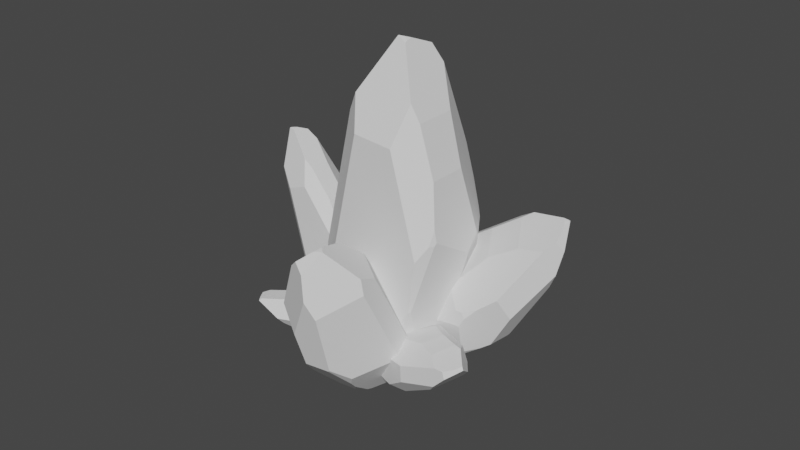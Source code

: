 # Source: Crystals.blend  (saved by Blender 2.91.10; exported with 4.5.12 LTS)
import bpy
from mathutils import Matrix  # noqa: F401  (used for matrix-valued properties, if any)

bpy.ops.wm.read_factory_settings(use_empty=True)
scene = bpy.context.scene
scene.name = 'Scene'

# ---- collections
col_collection = bpy.data.collections.new('Collection'); scene.collection.children.link(col_collection)

# ---- world
world_world = bpy.data.worlds.new('World'); scene.world = world_world
world_world.use_nodes = True; world_world.node_tree.nodes.clear()
_N = world_world.node_tree.nodes; _L = world_world.node_tree.links
n0 = _N.new('ShaderNodeOutputWorld'); n0.name = 'World Output'; n0.location = (300, 300)
n1 = _N.new('ShaderNodeBackground'); n1.name = 'Background'; n1.location = (10, 300)
n1.inputs[0].default_value = (0.05088, 0.05088, 0.05088, 1.0)
_L.new(n1.outputs[0], n0.inputs[0])
n0.is_active_output = True
world_world.color = (0.05088, 0.05088, 0.05088)
world_world.use_sun_shadow = False
world_world.sun_shadow_jitter_overblur = 0.0

# ---- meshes
me_sphere = bpy.data.meshes.new('Sphere')
me_sphere.from_pydata([(-0.7611, 0.6262, 1.771), (0.6362, -0.6362, 0.8089), (0.6652, -0.6354, 0.892), (-2.421e-07, -0.6331, 0.03343), (-0.2585, -0.6242, 0.09864), (-0.603, -0.603, 0.6475), (-0.3182, -0.6215, 0.147), (0.1722, 5.879e-08, 3.989), (0.1764, -0.07307, 3.98), (0.05586, -0.0944, 4.016), (0.1004, -0.1004, 4.003), (0.1832, -0.116, 3.966), (0.4324, 0.4324, 0.0003256), (-2.356e-07, -0.6127, 0.002169), (0.8482, -0.4959, 1.771), (0.7433, -0.6238, 1.58), (0.5799, -0.34, 3.168), (0.4701, -0.3659, 3.389), (0.3507, -0.586, 2.88), (0.7888, -0.3485, 2.521), (0.8751, -0.426, 1.965), (0.7005, 0.7005, 1.664), (0.6389, 0.7527, 1.771), (0.9115, 0.3775, 1.616), (0.3414, 0.3861, 3.648), (0.5799, 0.2146, 3.168), (0.7888, 0.1669, 2.521), (0.9227, 0.3398, 1.659), (-0.7541, 0.6368, 1.771), (-0.757, 0.6295, 1.79), (-0.2805, 0.4647, 3.429), (-0.4826, 0.4383, 3.076), (-0.7504, -0.5079, 0.892), (-0.8819, -0.3477, 1.205), (-0.6571, -0.5984, 0.7963), (-0.3304, -0.3863, 3.342), (-0.1957, -0.5691, 2.919), (-0.4826, -0.3161, 3.076), (0.6693, 0.6693, 1.154), (-0.128, 0.6817, 0.147), (-0.1633, 0.8914, 0.892), (0.4508, 0.4508, 0.04025), (0.3879, 0.4623, 0.0005153), (0.9085, 0.3763, 1.579), (0.6046, -0.03269, -0.0004084), (0.4868, 0.3507, 9.353e-05), (0.4759, 0.4506, 0.07269), (0.6811, 0.6333, 1.033), (0.6833, -0.6084, 0.892), (0.8994, -0.4136, 1.809), (0.9504, 0.1226, 1.48), (0.8871, -0.4378, 1.771), (0.6373, -0.08146, 0.06464), (0.9445, 0.1335, 1.437), (-0.741, 0.6523, 1.745), (-0.164, 0.8913, 0.892), (-0.8197, -0.4042, 0.892), (-0.8592, 0.4092, 1.311), (-0.8819, -0.3473, 1.205), (-0.6091, 0.2523, 0.07361), (-0.6076, 0.03409, 0.004759), (-0.6108, -0.01843, 0.004772), (-0.8713, -0.3663, 1.149), (-0.8814, -0.3485, 1.202), (-0.6205, 0.3197, 0.147), (-0.7946, 0.461, 1.018), (-0.73, 0.442, 0.7042), (-0.1334, 0.6806, 0.147), (-0.5894, 0.2442, 0.04095), (-0.5744, 0.2008, 0.004617), (0.04667, 0.5821, 0.00197), (-0.1247, 0.6793, 0.1424), (-0.5533, 0.4202, 0.147), (-0.2713, 0.6677, 0.1971), (-0.5223, 0.4815, 0.176), (-0.5157, -0.5157, 0.2233), (-0.3793, -0.5806, 0.147), (-0.24, -0.5795, 0.02443), (-0.2237, -0.5689, 0.003122), (-0.5998, -0.07351, 0.004726), (-0.6315, -0.1325, 0.07142), (-0.6665, -0.2767, 0.1973), (0.5301, -0.5301, 0.2931), (0.2532, -0.6388, 0.1195), (0.3032, -0.6393, 0.1696), (0.1962, -0.5732, 0.001332), (0.5783, -0.1653, -0.0002963), (0.6126, -0.1947, 0.0614), (0.6046, -0.3887, 0.235), (0.5316, 0.8243, 1.771), (0.4052, 0.7778, 2.556), (0.5141, 0.8011, 2.113), (-0.1539, 0.8326, 2.403), (-0.09716, 0.9222, 1.096), (0.4665, 0.8453, 1.55), (-0.3735, 0.9026, 1.669), (-0.2917, 0.913, 1.436), (-0.04047, 0.3143, 3.848), (0.1562, 5.332e-08, 3.996), (0.1132, -0.04691, 4.011), (0.1739, 0.03023, 3.985), (0.05831, -0.0817, 4.021), (0.07456, -0.07456, 4.019), (0.2275, 0.3038, 3.877)], [], [(42, 41, 12), (19, 16, 17, 18, 15, 14, 20), (73, 67, 71, 70, 69, 68, 72, 74), (77, 4, 6, 76), (85, 83, 3, 13), (88, 48, 2, 1, 82), (82, 1, 84), (100, 98, 7), (99, 98, 100, 103, 97, 101, 102), (90, 24, 25, 26, 27, 23, 21, 22, 91), (25, 16, 19, 26), (49, 20, 14, 51), (48, 51, 14, 15, 2), (49, 50, 27, 26, 19, 20), (89, 91, 22), (94, 89, 22, 21, 38), (0, 29, 28), (10, 9, 35, 36, 18, 17, 11), (101, 97, 30, 31, 37, 35, 9), (58, 63, 33), (71, 67, 39), (12, 41, 46, 45), (38, 21, 23, 43, 47), (47, 43, 53, 52, 44, 45, 46), (43, 23, 27, 50, 53), (67, 73, 55, 40, 39), (65, 57, 0, 28, 54), (33, 63, 62, 32, 34, 36, 35, 37), (68, 59, 64, 72), (33, 37, 31, 29, 0, 57, 58), (79, 80, 61), (32, 62, 56), (75, 5, 34, 32, 56, 81), (64, 66, 74, 72), (94, 38, 47, 46, 41, 42, 70, 71, 39, 40, 93), (77, 76, 75, 81, 80, 79, 78), (60, 59, 68, 69), (63, 58, 57, 65, 66, 64, 59, 60, 61, 80, 81, 56, 62), (82, 84, 83, 85, 86, 87, 88), (13, 3, 4, 77, 78), (6, 5, 75, 76), (53, 50, 49, 51, 48, 88, 87, 52), (44, 52, 87, 86), (60, 69, 70, 42, 12, 45, 44, 86, 85, 13, 78, 79, 61), (18, 36, 34, 5, 6, 4, 3, 83, 84, 1, 2, 15), (73, 74, 66, 65, 54, 95, 96, 55), (55, 96, 93, 40), (29, 31, 30, 92, 95, 54, 28), (95, 92, 90, 91, 89, 94, 93, 96), (10, 102, 101, 9), (8, 11, 17, 16, 25, 24, 103, 100, 7), (8, 99, 102, 10, 11), (7, 98, 99, 8), (24, 90, 92, 30, 97, 103)])
_uv = me_sphere.uv_layers.new(name='UVMap')
_uv.uv.foreach_set('vector', [0.693, 0.0002297, 0.7273, 0.01011, 0.7173, 0.0001826, 0.9118, 0.627, 0.7978, 0.7878, 0.7378, 0.8428, 0.6727, 0.7163, 0.8869, 0.393, 0.9442, 0.4405, 0.9589, 0.4888, 0.3332, 0.04912, 0.4085, 0.03665, 0.4132, 0.03551, 0.5068, 0.0005915, 0.1678, 0.00125, 0.1596, 0.01028, 0.1793, 0.03665, 0.1963, 0.04388, 0.3503, 0.006178, 0.3402, 0.02463, 0.3076, 0.03665, 0.2743, 0.03665, 0.5884, 0.0004329, 0.6195, 0.02982, 0.4813, 0.008414, 0.4813, 0.000641, 0.8112, 0.05853, 0.8542, 0.2219, 0.8444, 0.2219, 0.8285, 0.2013, 0.7706, 0.073, 0.7706, 0.073, 0.8285, 0.2013, 0.6468, 0.04229, 0.5762, 0.9912, 0.5666, 0.9939, 0.5753, 0.9921, 0.5431, 0.9977, 0.5666, 0.9939, 0.5762, 0.9912, 0.6055, 0.9643, 0.4592, 0.9571, 0.5131, 1.0, 0.522, 0.9996, 0.7025, 0.6358, 0.6676, 0.9073, 0.7978, 0.7878, 0.9118, 0.627, 0.9849, 0.4126, 0.9787, 0.402, 0.8636, 0.4139, 0.83, 0.4405, 0.7619, 0.5256, 0.7978, 0.7878, 0.7978, 0.7878, 0.9118, 0.627, 0.9118, 0.627, 0.9722, 0.4499, 0.9589, 0.4888, 0.9442, 0.4405, 0.9654, 0.4405, 0.8542, 0.2219, 0.9654, 0.4405, 0.9442, 0.4405, 0.8869, 0.393, 0.8444, 0.2219, 0.9722, 0.4499, 1.0, 0.3681, 0.9849, 0.4126, 0.9118, 0.627, 0.9118, 0.627, 0.9589, 0.4888, 0.7715, 0.4405, 0.7619, 0.5256, 0.83, 0.4405, 0.7359, 0.3857, 0.7715, 0.4405, 0.83, 0.4405, 0.8636, 0.4139, 0.8466, 0.287, 0.06592, 0.4405, 0.06819, 0.4454, 0.06977, 0.4405, 0.5361, 0.9955, 0.5118, 0.9989, 0.301, 0.8311, 0.3745, 0.726, 0.6727, 0.7163, 0.7378, 0.8428, 0.5813, 0.9865, 0.5131, 1.0, 0.4592, 0.9571, 0.3282, 0.8528, 0.2179, 0.765, 0.2179, 0.765, 0.301, 0.8311, 0.5118, 0.9989, 0.0, 0.2998, 0.0002651, 0.2991, 3.08e-05, 0.2998, 0.4132, 0.03551, 0.4085, 0.03665, 0.4115, 0.03665, 0.7173, 0.0001826, 0.7273, 0.01011, 0.741, 0.01818, 0.747, 0.0001249, 0.8466, 0.287, 0.8636, 0.4139, 0.9787, 0.402, 0.9771, 0.3927, 0.853, 0.2571, 0.853, 0.2571, 0.9771, 0.3927, 0.9968, 0.3574, 0.8291, 0.01618, 0.8112, 0.0, 0.747, 0.0001249, 0.741, 0.01818, 0.9771, 0.3927, 0.9787, 0.402, 0.9849, 0.4126, 1.0, 0.3681, 0.9968, 0.3574, 0.4085, 0.03665, 0.3332, 0.04912, 0.3918, 0.2219, 0.3922, 0.2219, 0.4115, 0.03665, 0.04764, 0.2532, 0.01238, 0.3262, 0.06592, 0.4405, 0.06977, 0.4405, 0.07689, 0.434, 3.08e-05, 0.2998, 0.0002651, 0.2991, 0.005811, 0.2858, 0.07176, 0.2219, 0.1227, 0.1981, 0.3745, 0.726, 0.301, 0.8311, 0.2179, 0.765, 0.1596, 0.01028, 0.1489, 0.01841, 0.1427, 0.03665, 0.1793, 0.03665, 3.08e-05, 0.2998, 0.2179, 0.765, 0.2179, 0.765, 0.06819, 0.4454, 0.06592, 0.4405, 0.01238, 0.3262, 0.0, 0.2998, 0.154, 0.001277, 0.1367, 0.01786, 0.148, 0.001288, 0.07176, 0.2219, 0.005811, 0.2858, 0.03396, 0.2219, 0.1999, 0.05564, 0.1522, 0.1611, 0.1227, 0.1981, 0.07176, 0.2219, 0.03396, 0.2219, 0.1176, 0.04916, 0.1427, 0.03665, 0.0829, 0.1752, 0.1963, 0.04388, 0.1793, 0.03665, 0.7359, 0.3857, 0.8466, 0.287, 0.853, 0.2571, 0.741, 0.01818, 0.7273, 0.01011, 0.693, 0.0002297, 0.5068, 0.0005915, 0.4132, 0.03551, 0.4115, 0.03665, 0.3922, 0.2219, 0.4283, 0.2726, 0.3503, 0.006178, 0.2743, 0.03665, 0.1999, 0.05564, 0.1176, 0.04916, 0.1367, 0.01786, 0.154, 0.001277, 0.3592, 0.0008781, 0.1497, 0.001285, 0.1489, 0.01841, 0.1596, 0.01028, 0.1678, 0.00125, 0.0002651, 0.2991, 0.0, 0.2998, 0.01238, 0.3262, 0.04764, 0.2532, 0.0829, 0.1752, 0.1427, 0.03665, 0.1489, 0.01841, 0.1497, 0.001285, 0.148, 0.001288, 0.1367, 0.01786, 0.1176, 0.04916, 0.03396, 0.2219, 0.005811, 0.2858, 0.7706, 0.073, 0.6468, 0.04229, 0.6195, 0.02982, 0.5884, 0.0004329, 0.7969, 2.795e-05, 0.8156, 0.01537, 0.8112, 0.05853, 0.4813, 0.000641, 0.4813, 0.008414, 0.3402, 0.02463, 0.3503, 0.006178, 0.3592, 0.0008781, 0.3076, 0.03665, 0.1522, 0.1611, 0.1999, 0.05564, 0.2743, 0.03665, 0.9968, 0.3574, 1.0, 0.3681, 0.9722, 0.4499, 0.9654, 0.4405, 0.8542, 0.2219, 0.8112, 0.05853, 0.8156, 0.01537, 0.8291, 0.01618, 0.8112, 0.0, 0.8291, 0.01618, 0.8156, 0.01537, 0.7969, 2.795e-05, 0.1497, 0.001285, 0.1678, 0.00125, 0.5068, 0.0005915, 0.693, 0.0002297, 0.7173, 0.0001826, 0.747, 0.0001249, 0.8112, 0.0, 0.7969, 2.795e-05, 0.5884, 0.0004329, 0.4813, 0.000641, 0.3592, 0.0008781, 0.154, 0.001277, 0.148, 0.001288, 0.6727, 0.7163, 0.3745, 0.726, 0.1227, 0.1981, 0.1522, 0.1611, 0.3076, 0.03665, 0.3402, 0.02463, 0.4813, 0.008414, 0.6195, 0.02982, 0.6468, 0.04229, 0.8285, 0.2013, 0.8444, 0.2219, 0.8869, 0.393, 0.3332, 0.04912, 0.1963, 0.04388, 0.0829, 0.1752, 0.04764, 0.2532, 0.07689, 0.434, 0.2775, 0.4152, 0.3221, 0.3573, 0.3918, 0.2219, 0.3918, 0.2219, 0.3221, 0.3573, 0.4283, 0.2726, 0.3922, 0.2219, 0.06819, 0.4454, 0.2179, 0.765, 0.3282, 0.8528, 0.3973, 0.5978, 0.2775, 0.4152, 0.07689, 0.434, 0.06977, 0.4405, 0.2775, 0.4152, 0.3973, 0.5978, 0.7025, 0.6358, 0.7619, 0.5256, 0.7715, 0.4405, 0.7359, 0.3857, 0.4283, 0.2726, 0.3221, 0.3573, 0.5361, 0.9955, 0.522, 0.9996, 0.5131, 1.0, 0.5118, 0.9989, 0.5776, 0.9899, 0.5813, 0.9865, 0.7378, 0.8428, 0.7978, 0.7878, 0.7978, 0.7878, 0.6676, 0.9073, 0.6055, 0.9643, 0.5762, 0.9912, 0.5753, 0.9921, 0.5776, 0.9899, 0.5431, 0.9977, 0.522, 0.9996, 0.5361, 0.9955, 0.5813, 0.9865, 0.5753, 0.9921, 0.5666, 0.9939, 0.5431, 0.9977, 0.5776, 0.9899, 0.6676, 0.9073, 0.7025, 0.6358, 0.3973, 0.5978, 0.3282, 0.8528, 0.4592, 0.9571, 0.6055, 0.9643])
me_sphere.use_remesh_fix_poles = True
me_sphere.use_remesh_preserve_attributes = False
me_sphere.use_mirror_vertex_groups = False
me_sphere.update()
me_sphere_001 = bpy.data.meshes.new('Sphere.001')
me_sphere_001.from_pydata([(-0.7611, 0.6262, 1.771), (0.6362, -0.6362, 0.8089), (0.6652, -0.6354, 0.892), (-2.421e-07, -0.6331, 0.03343), (-0.2585, -0.6242, 0.09864), (-0.603, -0.603, 0.6475), (-0.3182, -0.6215, 0.147), (0.1722, 5.879e-08, 3.989), (0.1764, -0.07307, 3.98), (0.05586, -0.0944, 4.016), (0.1004, -0.1004, 4.003), (0.1832, -0.116, 3.966), (0.4324, 0.4324, 0.0003256), (-2.356e-07, -0.6127, 0.002169), (0.8482, -0.4959, 1.771), (0.7433, -0.6238, 1.58), (0.5799, -0.34, 3.168), (0.4701, -0.3659, 3.389), (0.3507, -0.586, 2.88), (0.7888, -0.3485, 2.521), (0.8751, -0.426, 1.965), (0.7005, 0.7005, 1.664), (0.6389, 0.7527, 1.771), (0.9115, 0.3775, 1.616), (0.3414, 0.3861, 3.648), (0.5799, 0.2146, 3.168), (0.7888, 0.1669, 2.521), (0.9227, 0.3398, 1.659), (-0.7541, 0.6368, 1.771), (-0.757, 0.6295, 1.79), (-0.2805, 0.4647, 3.429), (-0.4826, 0.4383, 3.076), (-0.7504, -0.5079, 0.892), (-0.8819, -0.3477, 1.205), (-0.6571, -0.5984, 0.7963), (-0.3304, -0.3863, 3.342), (-0.1957, -0.5691, 2.919), (-0.4826, -0.3161, 3.076), (0.6693, 0.6693, 1.154), (-0.128, 0.6817, 0.147), (-0.1633, 0.8914, 0.892), (0.4508, 0.4508, 0.04025), (0.3879, 0.4623, 0.0005153), (0.9085, 0.3763, 1.579), (0.6046, -0.03269, -0.0004084), (0.4868, 0.3507, 9.353e-05), (0.4759, 0.4506, 0.07269), (0.6811, 0.6333, 1.033), (0.6833, -0.6084, 0.892), (0.8994, -0.4136, 1.809), (0.9504, 0.1226, 1.48), (0.8871, -0.4378, 1.771), (0.6373, -0.08146, 0.06464), (0.9445, 0.1335, 1.437), (-0.741, 0.6523, 1.745), (-0.164, 0.8913, 0.892), (-0.8197, -0.4042, 0.892), (-0.8592, 0.4092, 1.311), (-0.8819, -0.3473, 1.205), (-0.6091, 0.2523, 0.07361), (-0.6076, 0.03409, 0.004759), (-0.6108, -0.01843, 0.004772), (-0.8713, -0.3663, 1.149), (-0.8814, -0.3485, 1.202), (-0.6205, 0.3197, 0.147), (-0.7946, 0.461, 1.018), (-0.73, 0.442, 0.7042), (-0.1334, 0.6806, 0.147), (-0.5894, 0.2442, 0.04095), (-0.5744, 0.2008, 0.004617), (0.04667, 0.5821, 0.00197), (-0.1247, 0.6793, 0.1424), (-0.5533, 0.4202, 0.147), (-0.2713, 0.6677, 0.1971), (-0.5223, 0.4815, 0.176), (-0.5157, -0.5157, 0.2233), (-0.3793, -0.5806, 0.147), (-0.24, -0.5795, 0.02443), (-0.2237, -0.5689, 0.003122), (-0.5998, -0.07351, 0.004726), (-0.6315, -0.1325, 0.07142), (-0.6665, -0.2767, 0.1973), (0.5301, -0.5301, 0.2931), (0.2532, -0.6388, 0.1195), (0.3032, -0.6393, 0.1696), (0.1962, -0.5732, 0.001332), (0.5783, -0.1653, -0.0002963), (0.6126, -0.1947, 0.0614), (0.6046, -0.3887, 0.235), (0.5316, 0.8243, 1.771), (0.4052, 0.7778, 2.556), (0.5141, 0.8011, 2.113), (-0.1539, 0.8326, 2.403), (-0.09716, 0.9222, 1.096), (0.4665, 0.8453, 1.55), (-0.3735, 0.9026, 1.669), (-0.2917, 0.913, 1.436), (-0.04047, 0.3143, 3.848), (0.1562, 5.332e-08, 3.996), (0.1132, -0.04691, 4.011), (0.1739, 0.03023, 3.985), (0.05831, -0.0817, 4.021), (0.07456, -0.07456, 4.019), (0.2275, 0.3038, 3.877)], [], [(42, 41, 12), (19, 16, 17, 18, 15, 14, 20), (73, 67, 71, 70, 69, 68, 72, 74), (77, 4, 6, 76), (85, 83, 3, 13), (88, 48, 2, 1, 82), (82, 1, 84), (100, 98, 7), (99, 98, 100, 103, 97, 101, 102), (90, 24, 25, 26, 27, 23, 21, 22, 91), (25, 16, 19, 26), (49, 20, 14, 51), (48, 51, 14, 15, 2), (49, 50, 27, 26, 19, 20), (89, 91, 22), (94, 89, 22, 21, 38), (0, 29, 28), (10, 9, 35, 36, 18, 17, 11), (101, 97, 30, 31, 37, 35, 9), (58, 63, 33), (71, 67, 39), (12, 41, 46, 45), (38, 21, 23, 43, 47), (47, 43, 53, 52, 44, 45, 46), (43, 23, 27, 50, 53), (67, 73, 55, 40, 39), (65, 57, 0, 28, 54), (33, 63, 62, 32, 34, 36, 35, 37), (68, 59, 64, 72), (33, 37, 31, 29, 0, 57, 58), (79, 80, 61), (32, 62, 56), (75, 5, 34, 32, 56, 81), (64, 66, 74, 72), (94, 38, 47, 46, 41, 42, 70, 71, 39, 40, 93), (77, 76, 75, 81, 80, 79, 78), (60, 59, 68, 69), (63, 58, 57, 65, 66, 64, 59, 60, 61, 80, 81, 56, 62), (82, 84, 83, 85, 86, 87, 88), (13, 3, 4, 77, 78), (6, 5, 75, 76), (53, 50, 49, 51, 48, 88, 87, 52), (44, 52, 87, 86), (60, 69, 70, 42, 12, 45, 44, 86, 85, 13, 78, 79, 61), (18, 36, 34, 5, 6, 4, 3, 83, 84, 1, 2, 15), (73, 74, 66, 65, 54, 95, 96, 55), (55, 96, 93, 40), (29, 31, 30, 92, 95, 54, 28), (95, 92, 90, 91, 89, 94, 93, 96), (10, 102, 101, 9), (8, 11, 17, 16, 25, 24, 103, 100, 7), (8, 99, 102, 10, 11), (7, 98, 99, 8), (24, 90, 92, 30, 97, 103)])
_uv = me_sphere_001.uv_layers.new(name='UVMap')
_uv.uv.foreach_set('vector', [0.693, 0.0002297, 0.7273, 0.01011, 0.7173, 0.0001826, 0.9118, 0.627, 0.7978, 0.7878, 0.7378, 0.8428, 0.6727, 0.7163, 0.8869, 0.393, 0.9442, 0.4405, 0.9589, 0.4888, 0.3332, 0.04912, 0.4085, 0.03665, 0.4132, 0.03551, 0.5068, 0.0005915, 0.1678, 0.00125, 0.1596, 0.01028, 0.1793, 0.03665, 0.1963, 0.04388, 0.3503, 0.006178, 0.3402, 0.02463, 0.3076, 0.03665, 0.2743, 0.03665, 0.5884, 0.0004329, 0.6195, 0.02982, 0.4813, 0.008414, 0.4813, 0.000641, 0.8112, 0.05853, 0.8542, 0.2219, 0.8444, 0.2219, 0.8285, 0.2013, 0.7706, 0.073, 0.7706, 0.073, 0.8285, 0.2013, 0.6468, 0.04229, 0.5762, 0.9912, 0.5666, 0.9939, 0.5753, 0.9921, 0.5431, 0.9977, 0.5666, 0.9939, 0.5762, 0.9912, 0.6055, 0.9643, 0.4592, 0.9571, 0.5131, 1.0, 0.522, 0.9996, 0.7025, 0.6358, 0.6676, 0.9073, 0.7978, 0.7878, 0.9118, 0.627, 0.9849, 0.4126, 0.9787, 0.402, 0.8636, 0.4139, 0.83, 0.4405, 0.7619, 0.5256, 0.7978, 0.7878, 0.7978, 0.7878, 0.9118, 0.627, 0.9118, 0.627, 0.9722, 0.4499, 0.9589, 0.4888, 0.9442, 0.4405, 0.9654, 0.4405, 0.8542, 0.2219, 0.9654, 0.4405, 0.9442, 0.4405, 0.8869, 0.393, 0.8444, 0.2219, 0.9722, 0.4499, 1.0, 0.3681, 0.9849, 0.4126, 0.9118, 0.627, 0.9118, 0.627, 0.9589, 0.4888, 0.7715, 0.4405, 0.7619, 0.5256, 0.83, 0.4405, 0.7359, 0.3857, 0.7715, 0.4405, 0.83, 0.4405, 0.8636, 0.4139, 0.8466, 0.287, 0.06592, 0.4405, 0.06819, 0.4454, 0.06977, 0.4405, 0.5361, 0.9955, 0.5118, 0.9989, 0.301, 0.8311, 0.3745, 0.726, 0.6727, 0.7163, 0.7378, 0.8428, 0.5813, 0.9865, 0.5131, 1.0, 0.4592, 0.9571, 0.3282, 0.8528, 0.2179, 0.765, 0.2179, 0.765, 0.301, 0.8311, 0.5118, 0.9989, 0.0, 0.2998, 0.0002651, 0.2991, 3.08e-05, 0.2998, 0.4132, 0.03551, 0.4085, 0.03665, 0.4115, 0.03665, 0.7173, 0.0001826, 0.7273, 0.01011, 0.741, 0.01818, 0.747, 0.0001249, 0.8466, 0.287, 0.8636, 0.4139, 0.9787, 0.402, 0.9771, 0.3927, 0.853, 0.2571, 0.853, 0.2571, 0.9771, 0.3927, 0.9968, 0.3574, 0.8291, 0.01618, 0.8112, 0.0, 0.747, 0.0001249, 0.741, 0.01818, 0.9771, 0.3927, 0.9787, 0.402, 0.9849, 0.4126, 1.0, 0.3681, 0.9968, 0.3574, 0.4085, 0.03665, 0.3332, 0.04912, 0.3918, 0.2219, 0.3922, 0.2219, 0.4115, 0.03665, 0.04764, 0.2532, 0.01238, 0.3262, 0.06592, 0.4405, 0.06977, 0.4405, 0.07689, 0.434, 3.08e-05, 0.2998, 0.0002651, 0.2991, 0.005811, 0.2858, 0.07176, 0.2219, 0.1227, 0.1981, 0.3745, 0.726, 0.301, 0.8311, 0.2179, 0.765, 0.1596, 0.01028, 0.1489, 0.01841, 0.1427, 0.03665, 0.1793, 0.03665, 3.08e-05, 0.2998, 0.2179, 0.765, 0.2179, 0.765, 0.06819, 0.4454, 0.06592, 0.4405, 0.01238, 0.3262, 0.0, 0.2998, 0.154, 0.001277, 0.1367, 0.01786, 0.148, 0.001288, 0.07176, 0.2219, 0.005811, 0.2858, 0.03396, 0.2219, 0.1999, 0.05564, 0.1522, 0.1611, 0.1227, 0.1981, 0.07176, 0.2219, 0.03396, 0.2219, 0.1176, 0.04916, 0.1427, 0.03665, 0.0829, 0.1752, 0.1963, 0.04388, 0.1793, 0.03665, 0.7359, 0.3857, 0.8466, 0.287, 0.853, 0.2571, 0.741, 0.01818, 0.7273, 0.01011, 0.693, 0.0002297, 0.5068, 0.0005915, 0.4132, 0.03551, 0.4115, 0.03665, 0.3922, 0.2219, 0.4283, 0.2726, 0.3503, 0.006178, 0.2743, 0.03665, 0.1999, 0.05564, 0.1176, 0.04916, 0.1367, 0.01786, 0.154, 0.001277, 0.3592, 0.0008781, 0.1497, 0.001285, 0.1489, 0.01841, 0.1596, 0.01028, 0.1678, 0.00125, 0.0002651, 0.2991, 0.0, 0.2998, 0.01238, 0.3262, 0.04764, 0.2532, 0.0829, 0.1752, 0.1427, 0.03665, 0.1489, 0.01841, 0.1497, 0.001285, 0.148, 0.001288, 0.1367, 0.01786, 0.1176, 0.04916, 0.03396, 0.2219, 0.005811, 0.2858, 0.7706, 0.073, 0.6468, 0.04229, 0.6195, 0.02982, 0.5884, 0.0004329, 0.7969, 2.795e-05, 0.8156, 0.01537, 0.8112, 0.05853, 0.4813, 0.000641, 0.4813, 0.008414, 0.3402, 0.02463, 0.3503, 0.006178, 0.3592, 0.0008781, 0.3076, 0.03665, 0.1522, 0.1611, 0.1999, 0.05564, 0.2743, 0.03665, 0.9968, 0.3574, 1.0, 0.3681, 0.9722, 0.4499, 0.9654, 0.4405, 0.8542, 0.2219, 0.8112, 0.05853, 0.8156, 0.01537, 0.8291, 0.01618, 0.8112, 0.0, 0.8291, 0.01618, 0.8156, 0.01537, 0.7969, 2.795e-05, 0.1497, 0.001285, 0.1678, 0.00125, 0.5068, 0.0005915, 0.693, 0.0002297, 0.7173, 0.0001826, 0.747, 0.0001249, 0.8112, 0.0, 0.7969, 2.795e-05, 0.5884, 0.0004329, 0.4813, 0.000641, 0.3592, 0.0008781, 0.154, 0.001277, 0.148, 0.001288, 0.6727, 0.7163, 0.3745, 0.726, 0.1227, 0.1981, 0.1522, 0.1611, 0.3076, 0.03665, 0.3402, 0.02463, 0.4813, 0.008414, 0.6195, 0.02982, 0.6468, 0.04229, 0.8285, 0.2013, 0.8444, 0.2219, 0.8869, 0.393, 0.3332, 0.04912, 0.1963, 0.04388, 0.0829, 0.1752, 0.04764, 0.2532, 0.07689, 0.434, 0.2775, 0.4152, 0.3221, 0.3573, 0.3918, 0.2219, 0.3918, 0.2219, 0.3221, 0.3573, 0.4283, 0.2726, 0.3922, 0.2219, 0.06819, 0.4454, 0.2179, 0.765, 0.3282, 0.8528, 0.3973, 0.5978, 0.2775, 0.4152, 0.07689, 0.434, 0.06977, 0.4405, 0.2775, 0.4152, 0.3973, 0.5978, 0.7025, 0.6358, 0.7619, 0.5256, 0.7715, 0.4405, 0.7359, 0.3857, 0.4283, 0.2726, 0.3221, 0.3573, 0.5361, 0.9955, 0.522, 0.9996, 0.5131, 1.0, 0.5118, 0.9989, 0.5776, 0.9899, 0.5813, 0.9865, 0.7378, 0.8428, 0.7978, 0.7878, 0.7978, 0.7878, 0.6676, 0.9073, 0.6055, 0.9643, 0.5762, 0.9912, 0.5753, 0.9921, 0.5776, 0.9899, 0.5431, 0.9977, 0.522, 0.9996, 0.5361, 0.9955, 0.5813, 0.9865, 0.5753, 0.9921, 0.5666, 0.9939, 0.5431, 0.9977, 0.5776, 0.9899, 0.6676, 0.9073, 0.7025, 0.6358, 0.3973, 0.5978, 0.3282, 0.8528, 0.4592, 0.9571, 0.6055, 0.9643])
me_sphere_001.use_remesh_fix_poles = True
me_sphere_001.use_remesh_preserve_attributes = False
me_sphere_001.use_mirror_vertex_groups = False
me_sphere_001.update()
me_sphere_002 = bpy.data.meshes.new('Sphere.002')
me_sphere_002.from_pydata([(-0.7611, 0.6262, 1.771), (0.6362, -0.6362, 0.8089), (0.6652, -0.6354, 0.892), (-2.421e-07, -0.6331, 0.03343), (-0.2585, -0.6242, 0.09864), (-0.603, -0.603, 0.6475), (-0.3182, -0.6215, 0.147), (0.1722, 5.879e-08, 3.989), (0.1764, -0.07307, 3.98), (0.05586, -0.0944, 4.016), (0.1004, -0.1004, 4.003), (0.1832, -0.116, 3.966), (0.4324, 0.4324, 0.0003256), (-2.356e-07, -0.6127, 0.002169), (0.8482, -0.4959, 1.771), (0.7433, -0.6238, 1.58), (0.5799, -0.34, 3.168), (0.4701, -0.3659, 3.389), (0.3507, -0.586, 2.88), (0.7888, -0.3485, 2.521), (0.8751, -0.426, 1.965), (0.7005, 0.7005, 1.664), (0.6389, 0.7527, 1.771), (0.9115, 0.3775, 1.616), (0.3414, 0.3861, 3.648), (0.5799, 0.2146, 3.168), (0.7888, 0.1669, 2.521), (0.9227, 0.3398, 1.659), (-0.7541, 0.6368, 1.771), (-0.757, 0.6295, 1.79), (-0.2805, 0.4647, 3.429), (-0.4826, 0.4383, 3.076), (-0.7504, -0.5079, 0.892), (-0.8819, -0.3477, 1.205), (-0.6571, -0.5984, 0.7963), (-0.3304, -0.3863, 3.342), (-0.1957, -0.5691, 2.919), (-0.4826, -0.3161, 3.076), (0.6693, 0.6693, 1.154), (-0.128, 0.6817, 0.147), (-0.1633, 0.8914, 0.892), (0.4508, 0.4508, 0.04025), (0.3879, 0.4623, 0.0005153), (0.9085, 0.3763, 1.579), (0.6046, -0.03269, -0.0004084), (0.4868, 0.3507, 9.353e-05), (0.4759, 0.4506, 0.07269), (0.6811, 0.6333, 1.033), (0.6833, -0.6084, 0.892), (0.8994, -0.4136, 1.809), (0.9504, 0.1226, 1.48), (0.8871, -0.4378, 1.771), (0.6373, -0.08146, 0.06464), (0.9445, 0.1335, 1.437), (-0.741, 0.6523, 1.745), (-0.164, 0.8913, 0.892), (-0.8197, -0.4042, 0.892), (-0.8592, 0.4092, 1.311), (-0.8819, -0.3473, 1.205), (-0.6091, 0.2523, 0.07361), (-0.6076, 0.03409, 0.004759), (-0.6108, -0.01843, 0.004772), (-0.8713, -0.3663, 1.149), (-0.8814, -0.3485, 1.202), (-0.6205, 0.3197, 0.147), (-0.7946, 0.461, 1.018), (-0.73, 0.442, 0.7042), (-0.1334, 0.6806, 0.147), (-0.5894, 0.2442, 0.04095), (-0.5744, 0.2008, 0.004617), (0.04667, 0.5821, 0.00197), (-0.1247, 0.6793, 0.1424), (-0.5533, 0.4202, 0.147), (-0.2713, 0.6677, 0.1971), (-0.5223, 0.4815, 0.176), (-0.5157, -0.5157, 0.2233), (-0.3793, -0.5806, 0.147), (-0.24, -0.5795, 0.02443), (-0.2237, -0.5689, 0.003122), (-0.5998, -0.07351, 0.004726), (-0.6315, -0.1325, 0.07142), (-0.6665, -0.2767, 0.1973), (0.5301, -0.5301, 0.2931), (0.2532, -0.6388, 0.1195), (0.3032, -0.6393, 0.1696), (0.1962, -0.5732, 0.001332), (0.5783, -0.1653, -0.0002963), (0.6126, -0.1947, 0.0614), (0.6046, -0.3887, 0.235), (0.5316, 0.8243, 1.771), (0.4052, 0.7778, 2.556), (0.5141, 0.8011, 2.113), (-0.1539, 0.8326, 2.403), (-0.09716, 0.9222, 1.096), (0.4665, 0.8453, 1.55), (-0.3735, 0.9026, 1.669), (-0.2917, 0.913, 1.436), (-0.04047, 0.3143, 3.848), (0.1562, 5.332e-08, 3.996), (0.1132, -0.04691, 4.011), (0.1739, 0.03023, 3.985), (0.05831, -0.0817, 4.021), (0.07456, -0.07456, 4.019), (0.2275, 0.3038, 3.877)], [], [(42, 41, 12), (19, 16, 17, 18, 15, 14, 20), (73, 67, 71, 70, 69, 68, 72, 74), (77, 4, 6, 76), (85, 83, 3, 13), (88, 48, 2, 1, 82), (82, 1, 84), (100, 98, 7), (99, 98, 100, 103, 97, 101, 102), (90, 24, 25, 26, 27, 23, 21, 22, 91), (25, 16, 19, 26), (49, 20, 14, 51), (48, 51, 14, 15, 2), (49, 50, 27, 26, 19, 20), (89, 91, 22), (94, 89, 22, 21, 38), (0, 29, 28), (10, 9, 35, 36, 18, 17, 11), (101, 97, 30, 31, 37, 35, 9), (58, 63, 33), (71, 67, 39), (12, 41, 46, 45), (38, 21, 23, 43, 47), (47, 43, 53, 52, 44, 45, 46), (43, 23, 27, 50, 53), (67, 73, 55, 40, 39), (65, 57, 0, 28, 54), (33, 63, 62, 32, 34, 36, 35, 37), (68, 59, 64, 72), (33, 37, 31, 29, 0, 57, 58), (79, 80, 61), (32, 62, 56), (75, 5, 34, 32, 56, 81), (64, 66, 74, 72), (94, 38, 47, 46, 41, 42, 70, 71, 39, 40, 93), (77, 76, 75, 81, 80, 79, 78), (60, 59, 68, 69), (63, 58, 57, 65, 66, 64, 59, 60, 61, 80, 81, 56, 62), (82, 84, 83, 85, 86, 87, 88), (13, 3, 4, 77, 78), (6, 5, 75, 76), (53, 50, 49, 51, 48, 88, 87, 52), (44, 52, 87, 86), (60, 69, 70, 42, 12, 45, 44, 86, 85, 13, 78, 79, 61), (18, 36, 34, 5, 6, 4, 3, 83, 84, 1, 2, 15), (73, 74, 66, 65, 54, 95, 96, 55), (55, 96, 93, 40), (29, 31, 30, 92, 95, 54, 28), (95, 92, 90, 91, 89, 94, 93, 96), (10, 102, 101, 9), (8, 11, 17, 16, 25, 24, 103, 100, 7), (8, 99, 102, 10, 11), (7, 98, 99, 8), (24, 90, 92, 30, 97, 103)])
_uv = me_sphere_002.uv_layers.new(name='UVMap')
_uv.uv.foreach_set('vector', [0.693, 0.0002297, 0.7273, 0.01011, 0.7173, 0.0001826, 0.9118, 0.627, 0.7978, 0.7878, 0.7378, 0.8428, 0.6727, 0.7163, 0.8869, 0.393, 0.9442, 0.4405, 0.9589, 0.4888, 0.3332, 0.04912, 0.4085, 0.03665, 0.4132, 0.03551, 0.5068, 0.0005915, 0.1678, 0.00125, 0.1596, 0.01028, 0.1793, 0.03665, 0.1963, 0.04388, 0.3503, 0.006178, 0.3402, 0.02463, 0.3076, 0.03665, 0.2743, 0.03665, 0.5884, 0.0004329, 0.6195, 0.02982, 0.4813, 0.008414, 0.4813, 0.000641, 0.8112, 0.05853, 0.8542, 0.2219, 0.8444, 0.2219, 0.8285, 0.2013, 0.7706, 0.073, 0.7706, 0.073, 0.8285, 0.2013, 0.6468, 0.04229, 0.5762, 0.9912, 0.5666, 0.9939, 0.5753, 0.9921, 0.5431, 0.9977, 0.5666, 0.9939, 0.5762, 0.9912, 0.6055, 0.9643, 0.4592, 0.9571, 0.5131, 1.0, 0.522, 0.9996, 0.7025, 0.6358, 0.6676, 0.9073, 0.7978, 0.7878, 0.9118, 0.627, 0.9849, 0.4126, 0.9787, 0.402, 0.8636, 0.4139, 0.83, 0.4405, 0.7619, 0.5256, 0.7978, 0.7878, 0.7978, 0.7878, 0.9118, 0.627, 0.9118, 0.627, 0.9722, 0.4499, 0.9589, 0.4888, 0.9442, 0.4405, 0.9654, 0.4405, 0.8542, 0.2219, 0.9654, 0.4405, 0.9442, 0.4405, 0.8869, 0.393, 0.8444, 0.2219, 0.9722, 0.4499, 1.0, 0.3681, 0.9849, 0.4126, 0.9118, 0.627, 0.9118, 0.627, 0.9589, 0.4888, 0.7715, 0.4405, 0.7619, 0.5256, 0.83, 0.4405, 0.7359, 0.3857, 0.7715, 0.4405, 0.83, 0.4405, 0.8636, 0.4139, 0.8466, 0.287, 0.06592, 0.4405, 0.06819, 0.4454, 0.06977, 0.4405, 0.5361, 0.9955, 0.5118, 0.9989, 0.301, 0.8311, 0.3745, 0.726, 0.6727, 0.7163, 0.7378, 0.8428, 0.5813, 0.9865, 0.5131, 1.0, 0.4592, 0.9571, 0.3282, 0.8528, 0.2179, 0.765, 0.2179, 0.765, 0.301, 0.8311, 0.5118, 0.9989, 0.0, 0.2998, 0.0002651, 0.2991, 3.08e-05, 0.2998, 0.4132, 0.03551, 0.4085, 0.03665, 0.4115, 0.03665, 0.7173, 0.0001826, 0.7273, 0.01011, 0.741, 0.01818, 0.747, 0.0001249, 0.8466, 0.287, 0.8636, 0.4139, 0.9787, 0.402, 0.9771, 0.3927, 0.853, 0.2571, 0.853, 0.2571, 0.9771, 0.3927, 0.9968, 0.3574, 0.8291, 0.01618, 0.8112, 0.0, 0.747, 0.0001249, 0.741, 0.01818, 0.9771, 0.3927, 0.9787, 0.402, 0.9849, 0.4126, 1.0, 0.3681, 0.9968, 0.3574, 0.4085, 0.03665, 0.3332, 0.04912, 0.3918, 0.2219, 0.3922, 0.2219, 0.4115, 0.03665, 0.04764, 0.2532, 0.01238, 0.3262, 0.06592, 0.4405, 0.06977, 0.4405, 0.07689, 0.434, 3.08e-05, 0.2998, 0.0002651, 0.2991, 0.005811, 0.2858, 0.07176, 0.2219, 0.1227, 0.1981, 0.3745, 0.726, 0.301, 0.8311, 0.2179, 0.765, 0.1596, 0.01028, 0.1489, 0.01841, 0.1427, 0.03665, 0.1793, 0.03665, 3.08e-05, 0.2998, 0.2179, 0.765, 0.2179, 0.765, 0.06819, 0.4454, 0.06592, 0.4405, 0.01238, 0.3262, 0.0, 0.2998, 0.154, 0.001277, 0.1367, 0.01786, 0.148, 0.001288, 0.07176, 0.2219, 0.005811, 0.2858, 0.03396, 0.2219, 0.1999, 0.05564, 0.1522, 0.1611, 0.1227, 0.1981, 0.07176, 0.2219, 0.03396, 0.2219, 0.1176, 0.04916, 0.1427, 0.03665, 0.0829, 0.1752, 0.1963, 0.04388, 0.1793, 0.03665, 0.7359, 0.3857, 0.8466, 0.287, 0.853, 0.2571, 0.741, 0.01818, 0.7273, 0.01011, 0.693, 0.0002297, 0.5068, 0.0005915, 0.4132, 0.03551, 0.4115, 0.03665, 0.3922, 0.2219, 0.4283, 0.2726, 0.3503, 0.006178, 0.2743, 0.03665, 0.1999, 0.05564, 0.1176, 0.04916, 0.1367, 0.01786, 0.154, 0.001277, 0.3592, 0.0008781, 0.1497, 0.001285, 0.1489, 0.01841, 0.1596, 0.01028, 0.1678, 0.00125, 0.0002651, 0.2991, 0.0, 0.2998, 0.01238, 0.3262, 0.04764, 0.2532, 0.0829, 0.1752, 0.1427, 0.03665, 0.1489, 0.01841, 0.1497, 0.001285, 0.148, 0.001288, 0.1367, 0.01786, 0.1176, 0.04916, 0.03396, 0.2219, 0.005811, 0.2858, 0.7706, 0.073, 0.6468, 0.04229, 0.6195, 0.02982, 0.5884, 0.0004329, 0.7969, 2.795e-05, 0.8156, 0.01537, 0.8112, 0.05853, 0.4813, 0.000641, 0.4813, 0.008414, 0.3402, 0.02463, 0.3503, 0.006178, 0.3592, 0.0008781, 0.3076, 0.03665, 0.1522, 0.1611, 0.1999, 0.05564, 0.2743, 0.03665, 0.9968, 0.3574, 1.0, 0.3681, 0.9722, 0.4499, 0.9654, 0.4405, 0.8542, 0.2219, 0.8112, 0.05853, 0.8156, 0.01537, 0.8291, 0.01618, 0.8112, 0.0, 0.8291, 0.01618, 0.8156, 0.01537, 0.7969, 2.795e-05, 0.1497, 0.001285, 0.1678, 0.00125, 0.5068, 0.0005915, 0.693, 0.0002297, 0.7173, 0.0001826, 0.747, 0.0001249, 0.8112, 0.0, 0.7969, 2.795e-05, 0.5884, 0.0004329, 0.4813, 0.000641, 0.3592, 0.0008781, 0.154, 0.001277, 0.148, 0.001288, 0.6727, 0.7163, 0.3745, 0.726, 0.1227, 0.1981, 0.1522, 0.1611, 0.3076, 0.03665, 0.3402, 0.02463, 0.4813, 0.008414, 0.6195, 0.02982, 0.6468, 0.04229, 0.8285, 0.2013, 0.8444, 0.2219, 0.8869, 0.393, 0.3332, 0.04912, 0.1963, 0.04388, 0.0829, 0.1752, 0.04764, 0.2532, 0.07689, 0.434, 0.2775, 0.4152, 0.3221, 0.3573, 0.3918, 0.2219, 0.3918, 0.2219, 0.3221, 0.3573, 0.4283, 0.2726, 0.3922, 0.2219, 0.06819, 0.4454, 0.2179, 0.765, 0.3282, 0.8528, 0.3973, 0.5978, 0.2775, 0.4152, 0.07689, 0.434, 0.06977, 0.4405, 0.2775, 0.4152, 0.3973, 0.5978, 0.7025, 0.6358, 0.7619, 0.5256, 0.7715, 0.4405, 0.7359, 0.3857, 0.4283, 0.2726, 0.3221, 0.3573, 0.5361, 0.9955, 0.522, 0.9996, 0.5131, 1.0, 0.5118, 0.9989, 0.5776, 0.9899, 0.5813, 0.9865, 0.7378, 0.8428, 0.7978, 0.7878, 0.7978, 0.7878, 0.6676, 0.9073, 0.6055, 0.9643, 0.5762, 0.9912, 0.5753, 0.9921, 0.5776, 0.9899, 0.5431, 0.9977, 0.522, 0.9996, 0.5361, 0.9955, 0.5813, 0.9865, 0.5753, 0.9921, 0.5666, 0.9939, 0.5431, 0.9977, 0.5776, 0.9899, 0.6676, 0.9073, 0.7025, 0.6358, 0.3973, 0.5978, 0.3282, 0.8528, 0.4592, 0.9571, 0.6055, 0.9643])
me_sphere_002.use_remesh_fix_poles = True
me_sphere_002.use_remesh_preserve_attributes = False
me_sphere_002.use_mirror_vertex_groups = False
me_sphere_002.update()
me_sphere_003 = bpy.data.meshes.new('Sphere.003')
me_sphere_003.from_pydata([(-0.7611, 0.6262, 1.771), (0.6362, -0.6362, 0.8089), (0.6652, -0.6354, 0.892), (-2.421e-07, -0.6331, 0.03343), (-0.2585, -0.6242, 0.09864), (-0.603, -0.603, 0.6475), (-0.3182, -0.6215, 0.147), (0.1722, 5.879e-08, 3.989), (0.1764, -0.07307, 3.98), (0.05586, -0.0944, 4.016), (0.1004, -0.1004, 4.003), (0.1832, -0.116, 3.966), (0.4324, 0.4324, 0.0003256), (-2.356e-07, -0.6127, 0.002169), (0.8482, -0.4959, 1.771), (0.7433, -0.6238, 1.58), (0.5799, -0.34, 3.168), (0.4701, -0.3659, 3.389), (0.3507, -0.586, 2.88), (0.7888, -0.3485, 2.521), (0.8751, -0.426, 1.965), (0.7005, 0.7005, 1.664), (0.6389, 0.7527, 1.771), (0.9115, 0.3775, 1.616), (0.3414, 0.3861, 3.648), (0.5799, 0.2146, 3.168), (0.7888, 0.1669, 2.521), (0.9227, 0.3398, 1.659), (-0.7541, 0.6368, 1.771), (-0.757, 0.6295, 1.79), (-0.2805, 0.4647, 3.429), (-0.4826, 0.4383, 3.076), (-0.7504, -0.5079, 0.892), (-0.8819, -0.3477, 1.205), (-0.6571, -0.5984, 0.7963), (-0.3304, -0.3863, 3.342), (-0.1957, -0.5691, 2.919), (-0.4826, -0.3161, 3.076), (0.6693, 0.6693, 1.154), (-0.128, 0.6817, 0.147), (-0.1633, 0.8914, 0.892), (0.4508, 0.4508, 0.04025), (0.3879, 0.4623, 0.0005153), (0.9085, 0.3763, 1.579), (0.6046, -0.03269, -0.0004084), (0.4868, 0.3507, 9.353e-05), (0.4759, 0.4506, 0.07269), (0.6811, 0.6333, 1.033), (0.6833, -0.6084, 0.892), (0.8994, -0.4136, 1.809), (0.9504, 0.1226, 1.48), (0.8871, -0.4378, 1.771), (0.6373, -0.08146, 0.06464), (0.9445, 0.1335, 1.437), (-0.741, 0.6523, 1.745), (-0.164, 0.8913, 0.892), (-0.8197, -0.4042, 0.892), (-0.8592, 0.4092, 1.311), (-0.8819, -0.3473, 1.205), (-0.6091, 0.2523, 0.07361), (-0.6076, 0.03409, 0.004759), (-0.6108, -0.01843, 0.004772), (-0.8713, -0.3663, 1.149), (-0.8814, -0.3485, 1.202), (-0.6205, 0.3197, 0.147), (-0.7946, 0.461, 1.018), (-0.73, 0.442, 0.7042), (-0.1334, 0.6806, 0.147), (-0.5894, 0.2442, 0.04095), (-0.5744, 0.2008, 0.004617), (0.04667, 0.5821, 0.00197), (-0.1247, 0.6793, 0.1424), (-0.5533, 0.4202, 0.147), (-0.2713, 0.6677, 0.1971), (-0.5223, 0.4815, 0.176), (-0.5157, -0.5157, 0.2233), (-0.3793, -0.5806, 0.147), (-0.24, -0.5795, 0.02443), (-0.2237, -0.5689, 0.003122), (-0.5998, -0.07351, 0.004726), (-0.6315, -0.1325, 0.07142), (-0.6665, -0.2767, 0.1973), (0.5301, -0.5301, 0.2931), (0.2532, -0.6388, 0.1195), (0.3032, -0.6393, 0.1696), (0.1962, -0.5732, 0.001332), (0.5783, -0.1653, -0.0002963), (0.6126, -0.1947, 0.0614), (0.6046, -0.3887, 0.235), (0.5316, 0.8243, 1.771), (0.4052, 0.7778, 2.556), (0.5141, 0.8011, 2.113), (-0.1539, 0.8326, 2.403), (-0.09716, 0.9222, 1.096), (0.4665, 0.8453, 1.55), (-0.3735, 0.9026, 1.669), (-0.2917, 0.913, 1.436), (-0.04047, 0.3143, 3.848), (0.1562, 5.332e-08, 3.996), (0.1132, -0.04691, 4.011), (0.1739, 0.03023, 3.985), (0.05831, -0.0817, 4.021), (0.07456, -0.07456, 4.019), (0.2275, 0.3038, 3.877)], [], [(42, 41, 12), (19, 16, 17, 18, 15, 14, 20), (73, 67, 71, 70, 69, 68, 72, 74), (77, 4, 6, 76), (85, 83, 3, 13), (88, 48, 2, 1, 82), (82, 1, 84), (100, 98, 7), (99, 98, 100, 103, 97, 101, 102), (90, 24, 25, 26, 27, 23, 21, 22, 91), (25, 16, 19, 26), (49, 20, 14, 51), (48, 51, 14, 15, 2), (49, 50, 27, 26, 19, 20), (89, 91, 22), (94, 89, 22, 21, 38), (0, 29, 28), (10, 9, 35, 36, 18, 17, 11), (101, 97, 30, 31, 37, 35, 9), (58, 63, 33), (71, 67, 39), (12, 41, 46, 45), (38, 21, 23, 43, 47), (47, 43, 53, 52, 44, 45, 46), (43, 23, 27, 50, 53), (67, 73, 55, 40, 39), (65, 57, 0, 28, 54), (33, 63, 62, 32, 34, 36, 35, 37), (68, 59, 64, 72), (33, 37, 31, 29, 0, 57, 58), (79, 80, 61), (32, 62, 56), (75, 5, 34, 32, 56, 81), (64, 66, 74, 72), (94, 38, 47, 46, 41, 42, 70, 71, 39, 40, 93), (77, 76, 75, 81, 80, 79, 78), (60, 59, 68, 69), (63, 58, 57, 65, 66, 64, 59, 60, 61, 80, 81, 56, 62), (82, 84, 83, 85, 86, 87, 88), (13, 3, 4, 77, 78), (6, 5, 75, 76), (53, 50, 49, 51, 48, 88, 87, 52), (44, 52, 87, 86), (60, 69, 70, 42, 12, 45, 44, 86, 85, 13, 78, 79, 61), (18, 36, 34, 5, 6, 4, 3, 83, 84, 1, 2, 15), (73, 74, 66, 65, 54, 95, 96, 55), (55, 96, 93, 40), (29, 31, 30, 92, 95, 54, 28), (95, 92, 90, 91, 89, 94, 93, 96), (10, 102, 101, 9), (8, 11, 17, 16, 25, 24, 103, 100, 7), (8, 99, 102, 10, 11), (7, 98, 99, 8), (24, 90, 92, 30, 97, 103)])
_uv = me_sphere_003.uv_layers.new(name='UVMap')
_uv.uv.foreach_set('vector', [0.693, 0.0002297, 0.7273, 0.01011, 0.7173, 0.0001826, 0.9118, 0.627, 0.7978, 0.7878, 0.7378, 0.8428, 0.6727, 0.7163, 0.8869, 0.393, 0.9442, 0.4405, 0.9589, 0.4888, 0.3332, 0.04912, 0.4085, 0.03665, 0.4132, 0.03551, 0.5068, 0.0005915, 0.1678, 0.00125, 0.1596, 0.01028, 0.1793, 0.03665, 0.1963, 0.04388, 0.3503, 0.006178, 0.3402, 0.02463, 0.3076, 0.03665, 0.2743, 0.03665, 0.5884, 0.0004329, 0.6195, 0.02982, 0.4813, 0.008414, 0.4813, 0.000641, 0.8112, 0.05853, 0.8542, 0.2219, 0.8444, 0.2219, 0.8285, 0.2013, 0.7706, 0.073, 0.7706, 0.073, 0.8285, 0.2013, 0.6468, 0.04229, 0.5762, 0.9912, 0.5666, 0.9939, 0.5753, 0.9921, 0.5431, 0.9977, 0.5666, 0.9939, 0.5762, 0.9912, 0.6055, 0.9643, 0.4592, 0.9571, 0.5131, 1.0, 0.522, 0.9996, 0.7025, 0.6358, 0.6676, 0.9073, 0.7978, 0.7878, 0.9118, 0.627, 0.9849, 0.4126, 0.9787, 0.402, 0.8636, 0.4139, 0.83, 0.4405, 0.7619, 0.5256, 0.7978, 0.7878, 0.7978, 0.7878, 0.9118, 0.627, 0.9118, 0.627, 0.9722, 0.4499, 0.9589, 0.4888, 0.9442, 0.4405, 0.9654, 0.4405, 0.8542, 0.2219, 0.9654, 0.4405, 0.9442, 0.4405, 0.8869, 0.393, 0.8444, 0.2219, 0.9722, 0.4499, 1.0, 0.3681, 0.9849, 0.4126, 0.9118, 0.627, 0.9118, 0.627, 0.9589, 0.4888, 0.7715, 0.4405, 0.7619, 0.5256, 0.83, 0.4405, 0.7359, 0.3857, 0.7715, 0.4405, 0.83, 0.4405, 0.8636, 0.4139, 0.8466, 0.287, 0.06592, 0.4405, 0.06819, 0.4454, 0.06977, 0.4405, 0.5361, 0.9955, 0.5118, 0.9989, 0.301, 0.8311, 0.3745, 0.726, 0.6727, 0.7163, 0.7378, 0.8428, 0.5813, 0.9865, 0.5131, 1.0, 0.4592, 0.9571, 0.3282, 0.8528, 0.2179, 0.765, 0.2179, 0.765, 0.301, 0.8311, 0.5118, 0.9989, 0.0, 0.2998, 0.0002651, 0.2991, 3.08e-05, 0.2998, 0.4132, 0.03551, 0.4085, 0.03665, 0.4115, 0.03665, 0.7173, 0.0001826, 0.7273, 0.01011, 0.741, 0.01818, 0.747, 0.0001249, 0.8466, 0.287, 0.8636, 0.4139, 0.9787, 0.402, 0.9771, 0.3927, 0.853, 0.2571, 0.853, 0.2571, 0.9771, 0.3927, 0.9968, 0.3574, 0.8291, 0.01618, 0.8112, 0.0, 0.747, 0.0001249, 0.741, 0.01818, 0.9771, 0.3927, 0.9787, 0.402, 0.9849, 0.4126, 1.0, 0.3681, 0.9968, 0.3574, 0.4085, 0.03665, 0.3332, 0.04912, 0.3918, 0.2219, 0.3922, 0.2219, 0.4115, 0.03665, 0.04764, 0.2532, 0.01238, 0.3262, 0.06592, 0.4405, 0.06977, 0.4405, 0.07689, 0.434, 3.08e-05, 0.2998, 0.0002651, 0.2991, 0.005811, 0.2858, 0.07176, 0.2219, 0.1227, 0.1981, 0.3745, 0.726, 0.301, 0.8311, 0.2179, 0.765, 0.1596, 0.01028, 0.1489, 0.01841, 0.1427, 0.03665, 0.1793, 0.03665, 3.08e-05, 0.2998, 0.2179, 0.765, 0.2179, 0.765, 0.06819, 0.4454, 0.06592, 0.4405, 0.01238, 0.3262, 0.0, 0.2998, 0.154, 0.001277, 0.1367, 0.01786, 0.148, 0.001288, 0.07176, 0.2219, 0.005811, 0.2858, 0.03396, 0.2219, 0.1999, 0.05564, 0.1522, 0.1611, 0.1227, 0.1981, 0.07176, 0.2219, 0.03396, 0.2219, 0.1176, 0.04916, 0.1427, 0.03665, 0.0829, 0.1752, 0.1963, 0.04388, 0.1793, 0.03665, 0.7359, 0.3857, 0.8466, 0.287, 0.853, 0.2571, 0.741, 0.01818, 0.7273, 0.01011, 0.693, 0.0002297, 0.5068, 0.0005915, 0.4132, 0.03551, 0.4115, 0.03665, 0.3922, 0.2219, 0.4283, 0.2726, 0.3503, 0.006178, 0.2743, 0.03665, 0.1999, 0.05564, 0.1176, 0.04916, 0.1367, 0.01786, 0.154, 0.001277, 0.3592, 0.0008781, 0.1497, 0.001285, 0.1489, 0.01841, 0.1596, 0.01028, 0.1678, 0.00125, 0.0002651, 0.2991, 0.0, 0.2998, 0.01238, 0.3262, 0.04764, 0.2532, 0.0829, 0.1752, 0.1427, 0.03665, 0.1489, 0.01841, 0.1497, 0.001285, 0.148, 0.001288, 0.1367, 0.01786, 0.1176, 0.04916, 0.03396, 0.2219, 0.005811, 0.2858, 0.7706, 0.073, 0.6468, 0.04229, 0.6195, 0.02982, 0.5884, 0.0004329, 0.7969, 2.795e-05, 0.8156, 0.01537, 0.8112, 0.05853, 0.4813, 0.000641, 0.4813, 0.008414, 0.3402, 0.02463, 0.3503, 0.006178, 0.3592, 0.0008781, 0.3076, 0.03665, 0.1522, 0.1611, 0.1999, 0.05564, 0.2743, 0.03665, 0.9968, 0.3574, 1.0, 0.3681, 0.9722, 0.4499, 0.9654, 0.4405, 0.8542, 0.2219, 0.8112, 0.05853, 0.8156, 0.01537, 0.8291, 0.01618, 0.8112, 0.0, 0.8291, 0.01618, 0.8156, 0.01537, 0.7969, 2.795e-05, 0.1497, 0.001285, 0.1678, 0.00125, 0.5068, 0.0005915, 0.693, 0.0002297, 0.7173, 0.0001826, 0.747, 0.0001249, 0.8112, 0.0, 0.7969, 2.795e-05, 0.5884, 0.0004329, 0.4813, 0.000641, 0.3592, 0.0008781, 0.154, 0.001277, 0.148, 0.001288, 0.6727, 0.7163, 0.3745, 0.726, 0.1227, 0.1981, 0.1522, 0.1611, 0.3076, 0.03665, 0.3402, 0.02463, 0.4813, 0.008414, 0.6195, 0.02982, 0.6468, 0.04229, 0.8285, 0.2013, 0.8444, 0.2219, 0.8869, 0.393, 0.3332, 0.04912, 0.1963, 0.04388, 0.0829, 0.1752, 0.04764, 0.2532, 0.07689, 0.434, 0.2775, 0.4152, 0.3221, 0.3573, 0.3918, 0.2219, 0.3918, 0.2219, 0.3221, 0.3573, 0.4283, 0.2726, 0.3922, 0.2219, 0.06819, 0.4454, 0.2179, 0.765, 0.3282, 0.8528, 0.3973, 0.5978, 0.2775, 0.4152, 0.07689, 0.434, 0.06977, 0.4405, 0.2775, 0.4152, 0.3973, 0.5978, 0.7025, 0.6358, 0.7619, 0.5256, 0.7715, 0.4405, 0.7359, 0.3857, 0.4283, 0.2726, 0.3221, 0.3573, 0.5361, 0.9955, 0.522, 0.9996, 0.5131, 1.0, 0.5118, 0.9989, 0.5776, 0.9899, 0.5813, 0.9865, 0.7378, 0.8428, 0.7978, 0.7878, 0.7978, 0.7878, 0.6676, 0.9073, 0.6055, 0.9643, 0.5762, 0.9912, 0.5753, 0.9921, 0.5776, 0.9899, 0.5431, 0.9977, 0.522, 0.9996, 0.5361, 0.9955, 0.5813, 0.9865, 0.5753, 0.9921, 0.5666, 0.9939, 0.5431, 0.9977, 0.5776, 0.9899, 0.6676, 0.9073, 0.7025, 0.6358, 0.3973, 0.5978, 0.3282, 0.8528, 0.4592, 0.9571, 0.6055, 0.9643])
me_sphere_003.use_remesh_fix_poles = True
me_sphere_003.use_remesh_preserve_attributes = False
me_sphere_003.use_mirror_vertex_groups = False
me_sphere_003.update()
me_sphere_004 = bpy.data.meshes.new('Sphere.004')
me_sphere_004.from_pydata([(-0.7611, 0.6262, 1.771), (0.6362, -0.6362, 0.8089), (0.6652, -0.6354, 0.892), (-2.421e-07, -0.6331, 0.03343), (-0.2585, -0.6242, 0.09864), (-0.603, -0.603, 0.6475), (-0.3182, -0.6215, 0.147), (0.1722, 5.879e-08, 3.989), (0.1764, -0.07307, 3.98), (0.05586, -0.0944, 4.016), (0.1004, -0.1004, 4.003), (0.1832, -0.116, 3.966), (0.4324, 0.4324, 0.0003256), (-2.356e-07, -0.6127, 0.002169), (0.8482, -0.4959, 1.771), (0.7433, -0.6238, 1.58), (0.5799, -0.34, 3.168), (0.4701, -0.3659, 3.389), (0.3507, -0.586, 2.88), (0.7888, -0.3485, 2.521), (0.8751, -0.426, 1.965), (0.7005, 0.7005, 1.664), (0.6389, 0.7527, 1.771), (0.9115, 0.3775, 1.616), (0.3414, 0.3861, 3.648), (0.5799, 0.2146, 3.168), (0.7888, 0.1669, 2.521), (0.9227, 0.3398, 1.659), (-0.7541, 0.6368, 1.771), (-0.757, 0.6295, 1.79), (-0.2805, 0.4647, 3.429), (-0.4826, 0.4383, 3.076), (-0.7504, -0.5079, 0.892), (-0.8819, -0.3477, 1.205), (-0.6571, -0.5984, 0.7963), (-0.3304, -0.3863, 3.342), (-0.1957, -0.5691, 2.919), (-0.4826, -0.3161, 3.076), (0.6693, 0.6693, 1.154), (-0.128, 0.6817, 0.147), (-0.1633, 0.8914, 0.892), (0.4508, 0.4508, 0.04025), (0.3879, 0.4623, 0.0005153), (0.9085, 0.3763, 1.579), (0.6046, -0.03269, -0.0004084), (0.4868, 0.3507, 9.353e-05), (0.4759, 0.4506, 0.07269), (0.6811, 0.6333, 1.033), (0.6833, -0.6084, 0.892), (0.8994, -0.4136, 1.809), (0.9504, 0.1226, 1.48), (0.8871, -0.4378, 1.771), (0.6373, -0.08146, 0.06464), (0.9445, 0.1335, 1.437), (-0.741, 0.6523, 1.745), (-0.164, 0.8913, 0.892), (-0.8197, -0.4042, 0.892), (-0.8592, 0.4092, 1.311), (-0.8819, -0.3473, 1.205), (-0.6091, 0.2523, 0.07361), (-0.6076, 0.03409, 0.004759), (-0.6108, -0.01843, 0.004772), (-0.8713, -0.3663, 1.149), (-0.8814, -0.3485, 1.202), (-0.6205, 0.3197, 0.147), (-0.7946, 0.461, 1.018), (-0.73, 0.442, 0.7042), (-0.1334, 0.6806, 0.147), (-0.5894, 0.2442, 0.04095), (-0.5744, 0.2008, 0.004617), (0.04667, 0.5821, 0.00197), (-0.1247, 0.6793, 0.1424), (-0.5533, 0.4202, 0.147), (-0.2713, 0.6677, 0.1971), (-0.5223, 0.4815, 0.176), (-0.5157, -0.5157, 0.2233), (-0.3793, -0.5806, 0.147), (-0.24, -0.5795, 0.02443), (-0.2237, -0.5689, 0.003122), (-0.5998, -0.07351, 0.004726), (-0.6315, -0.1325, 0.07142), (-0.6665, -0.2767, 0.1973), (0.5301, -0.5301, 0.2931), (0.2532, -0.6388, 0.1195), (0.3032, -0.6393, 0.1696), (0.1962, -0.5732, 0.001332), (0.5783, -0.1653, -0.0002963), (0.6126, -0.1947, 0.0614), (0.6046, -0.3887, 0.235), (0.5316, 0.8243, 1.771), (0.4052, 0.7778, 2.556), (0.5141, 0.8011, 2.113), (-0.1539, 0.8326, 2.403), (-0.09716, 0.9222, 1.096), (0.4665, 0.8453, 1.55), (-0.3735, 0.9026, 1.669), (-0.2917, 0.913, 1.436), (-0.04047, 0.3143, 3.848), (0.1562, 5.332e-08, 3.996), (0.1132, -0.04691, 4.011), (0.1739, 0.03023, 3.985), (0.05831, -0.0817, 4.021), (0.07456, -0.07456, 4.019), (0.2275, 0.3038, 3.877)], [], [(42, 41, 12), (19, 16, 17, 18, 15, 14, 20), (73, 67, 71, 70, 69, 68, 72, 74), (77, 4, 6, 76), (85, 83, 3, 13), (88, 48, 2, 1, 82), (82, 1, 84), (100, 98, 7), (99, 98, 100, 103, 97, 101, 102), (90, 24, 25, 26, 27, 23, 21, 22, 91), (25, 16, 19, 26), (49, 20, 14, 51), (48, 51, 14, 15, 2), (49, 50, 27, 26, 19, 20), (89, 91, 22), (94, 89, 22, 21, 38), (0, 29, 28), (10, 9, 35, 36, 18, 17, 11), (101, 97, 30, 31, 37, 35, 9), (58, 63, 33), (71, 67, 39), (12, 41, 46, 45), (38, 21, 23, 43, 47), (47, 43, 53, 52, 44, 45, 46), (43, 23, 27, 50, 53), (67, 73, 55, 40, 39), (65, 57, 0, 28, 54), (33, 63, 62, 32, 34, 36, 35, 37), (68, 59, 64, 72), (33, 37, 31, 29, 0, 57, 58), (79, 80, 61), (32, 62, 56), (75, 5, 34, 32, 56, 81), (64, 66, 74, 72), (94, 38, 47, 46, 41, 42, 70, 71, 39, 40, 93), (77, 76, 75, 81, 80, 79, 78), (60, 59, 68, 69), (63, 58, 57, 65, 66, 64, 59, 60, 61, 80, 81, 56, 62), (82, 84, 83, 85, 86, 87, 88), (13, 3, 4, 77, 78), (6, 5, 75, 76), (53, 50, 49, 51, 48, 88, 87, 52), (44, 52, 87, 86), (60, 69, 70, 42, 12, 45, 44, 86, 85, 13, 78, 79, 61), (18, 36, 34, 5, 6, 4, 3, 83, 84, 1, 2, 15), (73, 74, 66, 65, 54, 95, 96, 55), (55, 96, 93, 40), (29, 31, 30, 92, 95, 54, 28), (95, 92, 90, 91, 89, 94, 93, 96), (10, 102, 101, 9), (8, 11, 17, 16, 25, 24, 103, 100, 7), (8, 99, 102, 10, 11), (7, 98, 99, 8), (24, 90, 92, 30, 97, 103)])
_uv = me_sphere_004.uv_layers.new(name='UVMap')
_uv.uv.foreach_set('vector', [0.693, 0.0002297, 0.7273, 0.01011, 0.7173, 0.0001826, 0.9118, 0.627, 0.7978, 0.7878, 0.7378, 0.8428, 0.6727, 0.7163, 0.8869, 0.393, 0.9442, 0.4405, 0.9589, 0.4888, 0.3332, 0.04912, 0.4085, 0.03665, 0.4132, 0.03551, 0.5068, 0.0005915, 0.1678, 0.00125, 0.1596, 0.01028, 0.1793, 0.03665, 0.1963, 0.04388, 0.3503, 0.006178, 0.3402, 0.02463, 0.3076, 0.03665, 0.2743, 0.03665, 0.5884, 0.0004329, 0.6195, 0.02982, 0.4813, 0.008414, 0.4813, 0.000641, 0.8112, 0.05853, 0.8542, 0.2219, 0.8444, 0.2219, 0.8285, 0.2013, 0.7706, 0.073, 0.7706, 0.073, 0.8285, 0.2013, 0.6468, 0.04229, 0.5762, 0.9912, 0.5666, 0.9939, 0.5753, 0.9921, 0.5431, 0.9977, 0.5666, 0.9939, 0.5762, 0.9912, 0.6055, 0.9643, 0.4592, 0.9571, 0.5131, 1.0, 0.522, 0.9996, 0.7025, 0.6358, 0.6676, 0.9073, 0.7978, 0.7878, 0.9118, 0.627, 0.9849, 0.4126, 0.9787, 0.402, 0.8636, 0.4139, 0.83, 0.4405, 0.7619, 0.5256, 0.7978, 0.7878, 0.7978, 0.7878, 0.9118, 0.627, 0.9118, 0.627, 0.9722, 0.4499, 0.9589, 0.4888, 0.9442, 0.4405, 0.9654, 0.4405, 0.8542, 0.2219, 0.9654, 0.4405, 0.9442, 0.4405, 0.8869, 0.393, 0.8444, 0.2219, 0.9722, 0.4499, 1.0, 0.3681, 0.9849, 0.4126, 0.9118, 0.627, 0.9118, 0.627, 0.9589, 0.4888, 0.7715, 0.4405, 0.7619, 0.5256, 0.83, 0.4405, 0.7359, 0.3857, 0.7715, 0.4405, 0.83, 0.4405, 0.8636, 0.4139, 0.8466, 0.287, 0.06592, 0.4405, 0.06819, 0.4454, 0.06977, 0.4405, 0.5361, 0.9955, 0.5118, 0.9989, 0.301, 0.8311, 0.3745, 0.726, 0.6727, 0.7163, 0.7378, 0.8428, 0.5813, 0.9865, 0.5131, 1.0, 0.4592, 0.9571, 0.3282, 0.8528, 0.2179, 0.765, 0.2179, 0.765, 0.301, 0.8311, 0.5118, 0.9989, 0.0, 0.2998, 0.0002651, 0.2991, 3.08e-05, 0.2998, 0.4132, 0.03551, 0.4085, 0.03665, 0.4115, 0.03665, 0.7173, 0.0001826, 0.7273, 0.01011, 0.741, 0.01818, 0.747, 0.0001249, 0.8466, 0.287, 0.8636, 0.4139, 0.9787, 0.402, 0.9771, 0.3927, 0.853, 0.2571, 0.853, 0.2571, 0.9771, 0.3927, 0.9968, 0.3574, 0.8291, 0.01618, 0.8112, 0.0, 0.747, 0.0001249, 0.741, 0.01818, 0.9771, 0.3927, 0.9787, 0.402, 0.9849, 0.4126, 1.0, 0.3681, 0.9968, 0.3574, 0.4085, 0.03665, 0.3332, 0.04912, 0.3918, 0.2219, 0.3922, 0.2219, 0.4115, 0.03665, 0.04764, 0.2532, 0.01238, 0.3262, 0.06592, 0.4405, 0.06977, 0.4405, 0.07689, 0.434, 3.08e-05, 0.2998, 0.0002651, 0.2991, 0.005811, 0.2858, 0.07176, 0.2219, 0.1227, 0.1981, 0.3745, 0.726, 0.301, 0.8311, 0.2179, 0.765, 0.1596, 0.01028, 0.1489, 0.01841, 0.1427, 0.03665, 0.1793, 0.03665, 3.08e-05, 0.2998, 0.2179, 0.765, 0.2179, 0.765, 0.06819, 0.4454, 0.06592, 0.4405, 0.01238, 0.3262, 0.0, 0.2998, 0.154, 0.001277, 0.1367, 0.01786, 0.148, 0.001288, 0.07176, 0.2219, 0.005811, 0.2858, 0.03396, 0.2219, 0.1999, 0.05564, 0.1522, 0.1611, 0.1227, 0.1981, 0.07176, 0.2219, 0.03396, 0.2219, 0.1176, 0.04916, 0.1427, 0.03665, 0.0829, 0.1752, 0.1963, 0.04388, 0.1793, 0.03665, 0.7359, 0.3857, 0.8466, 0.287, 0.853, 0.2571, 0.741, 0.01818, 0.7273, 0.01011, 0.693, 0.0002297, 0.5068, 0.0005915, 0.4132, 0.03551, 0.4115, 0.03665, 0.3922, 0.2219, 0.4283, 0.2726, 0.3503, 0.006178, 0.2743, 0.03665, 0.1999, 0.05564, 0.1176, 0.04916, 0.1367, 0.01786, 0.154, 0.001277, 0.3592, 0.0008781, 0.1497, 0.001285, 0.1489, 0.01841, 0.1596, 0.01028, 0.1678, 0.00125, 0.0002651, 0.2991, 0.0, 0.2998, 0.01238, 0.3262, 0.04764, 0.2532, 0.0829, 0.1752, 0.1427, 0.03665, 0.1489, 0.01841, 0.1497, 0.001285, 0.148, 0.001288, 0.1367, 0.01786, 0.1176, 0.04916, 0.03396, 0.2219, 0.005811, 0.2858, 0.7706, 0.073, 0.6468, 0.04229, 0.6195, 0.02982, 0.5884, 0.0004329, 0.7969, 2.795e-05, 0.8156, 0.01537, 0.8112, 0.05853, 0.4813, 0.000641, 0.4813, 0.008414, 0.3402, 0.02463, 0.3503, 0.006178, 0.3592, 0.0008781, 0.3076, 0.03665, 0.1522, 0.1611, 0.1999, 0.05564, 0.2743, 0.03665, 0.9968, 0.3574, 1.0, 0.3681, 0.9722, 0.4499, 0.9654, 0.4405, 0.8542, 0.2219, 0.8112, 0.05853, 0.8156, 0.01537, 0.8291, 0.01618, 0.8112, 0.0, 0.8291, 0.01618, 0.8156, 0.01537, 0.7969, 2.795e-05, 0.1497, 0.001285, 0.1678, 0.00125, 0.5068, 0.0005915, 0.693, 0.0002297, 0.7173, 0.0001826, 0.747, 0.0001249, 0.8112, 0.0, 0.7969, 2.795e-05, 0.5884, 0.0004329, 0.4813, 0.000641, 0.3592, 0.0008781, 0.154, 0.001277, 0.148, 0.001288, 0.6727, 0.7163, 0.3745, 0.726, 0.1227, 0.1981, 0.1522, 0.1611, 0.3076, 0.03665, 0.3402, 0.02463, 0.4813, 0.008414, 0.6195, 0.02982, 0.6468, 0.04229, 0.8285, 0.2013, 0.8444, 0.2219, 0.8869, 0.393, 0.3332, 0.04912, 0.1963, 0.04388, 0.0829, 0.1752, 0.04764, 0.2532, 0.07689, 0.434, 0.2775, 0.4152, 0.3221, 0.3573, 0.3918, 0.2219, 0.3918, 0.2219, 0.3221, 0.3573, 0.4283, 0.2726, 0.3922, 0.2219, 0.06819, 0.4454, 0.2179, 0.765, 0.3282, 0.8528, 0.3973, 0.5978, 0.2775, 0.4152, 0.07689, 0.434, 0.06977, 0.4405, 0.2775, 0.4152, 0.3973, 0.5978, 0.7025, 0.6358, 0.7619, 0.5256, 0.7715, 0.4405, 0.7359, 0.3857, 0.4283, 0.2726, 0.3221, 0.3573, 0.5361, 0.9955, 0.522, 0.9996, 0.5131, 1.0, 0.5118, 0.9989, 0.5776, 0.9899, 0.5813, 0.9865, 0.7378, 0.8428, 0.7978, 0.7878, 0.7978, 0.7878, 0.6676, 0.9073, 0.6055, 0.9643, 0.5762, 0.9912, 0.5753, 0.9921, 0.5776, 0.9899, 0.5431, 0.9977, 0.522, 0.9996, 0.5361, 0.9955, 0.5813, 0.9865, 0.5753, 0.9921, 0.5666, 0.9939, 0.5431, 0.9977, 0.5776, 0.9899, 0.6676, 0.9073, 0.7025, 0.6358, 0.3973, 0.5978, 0.3282, 0.8528, 0.4592, 0.9571, 0.6055, 0.9643])
me_sphere_004.use_remesh_fix_poles = True
me_sphere_004.use_remesh_preserve_attributes = False
me_sphere_004.use_mirror_vertex_groups = False
me_sphere_004.update()
me_sphere_005 = bpy.data.meshes.new('Sphere.005')
me_sphere_005.from_pydata([(-0.7611, 0.6262, 1.771), (0.6362, -0.6362, 0.8089), (0.6652, -0.6354, 0.892), (-2.421e-07, -0.6331, 0.03343), (-0.2585, -0.6242, 0.09864), (-0.603, -0.603, 0.6475), (-0.3182, -0.6215, 0.147), (0.1722, 5.879e-08, 3.989), (0.1764, -0.07307, 3.98), (0.05586, -0.0944, 4.016), (0.1004, -0.1004, 4.003), (0.1832, -0.116, 3.966), (0.4324, 0.4324, 0.0003256), (-2.356e-07, -0.6127, 0.002169), (0.8482, -0.4959, 1.771), (0.7433, -0.6238, 1.58), (0.5799, -0.34, 3.168), (0.4701, -0.3659, 3.389), (0.3507, -0.586, 2.88), (0.7888, -0.3485, 2.521), (0.8751, -0.426, 1.965), (0.7005, 0.7005, 1.664), (0.6389, 0.7527, 1.771), (0.9115, 0.3775, 1.616), (0.3414, 0.3861, 3.648), (0.5799, 0.2146, 3.168), (0.7888, 0.1669, 2.521), (0.9227, 0.3398, 1.659), (-0.7541, 0.6368, 1.771), (-0.757, 0.6295, 1.79), (-0.2805, 0.4647, 3.429), (-0.4826, 0.4383, 3.076), (-0.7504, -0.5079, 0.892), (-0.8819, -0.3477, 1.205), (-0.6571, -0.5984, 0.7963), (-0.3304, -0.3863, 3.342), (-0.1957, -0.5691, 2.919), (-0.4826, -0.3161, 3.076), (0.6693, 0.6693, 1.154), (-0.128, 0.6817, 0.147), (-0.1633, 0.8914, 0.892), (0.4508, 0.4508, 0.04025), (0.3879, 0.4623, 0.0005153), (0.9085, 0.3763, 1.579), (0.6046, -0.03269, -0.0004084), (0.4868, 0.3507, 9.353e-05), (0.4759, 0.4506, 0.07269), (0.6811, 0.6333, 1.033), (0.6833, -0.6084, 0.892), (0.8994, -0.4136, 1.809), (0.9504, 0.1226, 1.48), (0.8871, -0.4378, 1.771), (0.6373, -0.08146, 0.06464), (0.9445, 0.1335, 1.437), (-0.741, 0.6523, 1.745), (-0.164, 0.8913, 0.892), (-0.8197, -0.4042, 0.892), (-0.8592, 0.4092, 1.311), (-0.8819, -0.3473, 1.205), (-0.6091, 0.2523, 0.07361), (-0.6076, 0.03409, 0.004759), (-0.6108, -0.01843, 0.004772), (-0.8713, -0.3663, 1.149), (-0.8814, -0.3485, 1.202), (-0.6205, 0.3197, 0.147), (-0.7946, 0.461, 1.018), (-0.73, 0.442, 0.7042), (-0.1334, 0.6806, 0.147), (-0.5894, 0.2442, 0.04095), (-0.5744, 0.2008, 0.004617), (0.04667, 0.5821, 0.00197), (-0.1247, 0.6793, 0.1424), (-0.5533, 0.4202, 0.147), (-0.2713, 0.6677, 0.1971), (-0.5223, 0.4815, 0.176), (-0.5157, -0.5157, 0.2233), (-0.3793, -0.5806, 0.147), (-0.24, -0.5795, 0.02443), (-0.2237, -0.5689, 0.003122), (-0.5998, -0.07351, 0.004726), (-0.6315, -0.1325, 0.07142), (-0.6665, -0.2767, 0.1973), (0.5301, -0.5301, 0.2931), (0.2532, -0.6388, 0.1195), (0.3032, -0.6393, 0.1696), (0.1962, -0.5732, 0.001332), (0.5783, -0.1653, -0.0002963), (0.6126, -0.1947, 0.0614), (0.6046, -0.3887, 0.235), (0.5316, 0.8243, 1.771), (0.4052, 0.7778, 2.556), (0.5141, 0.8011, 2.113), (-0.1539, 0.8326, 2.403), (-0.09716, 0.9222, 1.096), (0.4665, 0.8453, 1.55), (-0.3735, 0.9026, 1.669), (-0.2917, 0.913, 1.436), (-0.04047, 0.3143, 3.848), (0.1562, 5.332e-08, 3.996), (0.1132, -0.04691, 4.011), (0.1739, 0.03023, 3.985), (0.05831, -0.0817, 4.021), (0.07456, -0.07456, 4.019), (0.2275, 0.3038, 3.877)], [], [(42, 41, 12), (19, 16, 17, 18, 15, 14, 20), (73, 67, 71, 70, 69, 68, 72, 74), (77, 4, 6, 76), (85, 83, 3, 13), (88, 48, 2, 1, 82), (82, 1, 84), (100, 98, 7), (99, 98, 100, 103, 97, 101, 102), (90, 24, 25, 26, 27, 23, 21, 22, 91), (25, 16, 19, 26), (49, 20, 14, 51), (48, 51, 14, 15, 2), (49, 50, 27, 26, 19, 20), (89, 91, 22), (94, 89, 22, 21, 38), (0, 29, 28), (10, 9, 35, 36, 18, 17, 11), (101, 97, 30, 31, 37, 35, 9), (58, 63, 33), (71, 67, 39), (12, 41, 46, 45), (38, 21, 23, 43, 47), (47, 43, 53, 52, 44, 45, 46), (43, 23, 27, 50, 53), (67, 73, 55, 40, 39), (65, 57, 0, 28, 54), (33, 63, 62, 32, 34, 36, 35, 37), (68, 59, 64, 72), (33, 37, 31, 29, 0, 57, 58), (79, 80, 61), (32, 62, 56), (75, 5, 34, 32, 56, 81), (64, 66, 74, 72), (94, 38, 47, 46, 41, 42, 70, 71, 39, 40, 93), (77, 76, 75, 81, 80, 79, 78), (60, 59, 68, 69), (63, 58, 57, 65, 66, 64, 59, 60, 61, 80, 81, 56, 62), (82, 84, 83, 85, 86, 87, 88), (13, 3, 4, 77, 78), (6, 5, 75, 76), (53, 50, 49, 51, 48, 88, 87, 52), (44, 52, 87, 86), (60, 69, 70, 42, 12, 45, 44, 86, 85, 13, 78, 79, 61), (18, 36, 34, 5, 6, 4, 3, 83, 84, 1, 2, 15), (73, 74, 66, 65, 54, 95, 96, 55), (55, 96, 93, 40), (29, 31, 30, 92, 95, 54, 28), (95, 92, 90, 91, 89, 94, 93, 96), (10, 102, 101, 9), (8, 11, 17, 16, 25, 24, 103, 100, 7), (8, 99, 102, 10, 11), (7, 98, 99, 8), (24, 90, 92, 30, 97, 103)])
_uv = me_sphere_005.uv_layers.new(name='UVMap')
_uv.uv.foreach_set('vector', [0.693, 0.0002297, 0.7273, 0.01011, 0.7173, 0.0001826, 0.9118, 0.627, 0.7978, 0.7878, 0.7378, 0.8428, 0.6727, 0.7163, 0.8869, 0.393, 0.9442, 0.4405, 0.9589, 0.4888, 0.3332, 0.04912, 0.4085, 0.03665, 0.4132, 0.03551, 0.5068, 0.0005915, 0.1678, 0.00125, 0.1596, 0.01028, 0.1793, 0.03665, 0.1963, 0.04388, 0.3503, 0.006178, 0.3402, 0.02463, 0.3076, 0.03665, 0.2743, 0.03665, 0.5884, 0.0004329, 0.6195, 0.02982, 0.4813, 0.008414, 0.4813, 0.000641, 0.8112, 0.05853, 0.8542, 0.2219, 0.8444, 0.2219, 0.8285, 0.2013, 0.7706, 0.073, 0.7706, 0.073, 0.8285, 0.2013, 0.6468, 0.04229, 0.5762, 0.9912, 0.5666, 0.9939, 0.5753, 0.9921, 0.5431, 0.9977, 0.5666, 0.9939, 0.5762, 0.9912, 0.6055, 0.9643, 0.4592, 0.9571, 0.5131, 1.0, 0.522, 0.9996, 0.7025, 0.6358, 0.6676, 0.9073, 0.7978, 0.7878, 0.9118, 0.627, 0.9849, 0.4126, 0.9787, 0.402, 0.8636, 0.4139, 0.83, 0.4405, 0.7619, 0.5256, 0.7978, 0.7878, 0.7978, 0.7878, 0.9118, 0.627, 0.9118, 0.627, 0.9722, 0.4499, 0.9589, 0.4888, 0.9442, 0.4405, 0.9654, 0.4405, 0.8542, 0.2219, 0.9654, 0.4405, 0.9442, 0.4405, 0.8869, 0.393, 0.8444, 0.2219, 0.9722, 0.4499, 1.0, 0.3681, 0.9849, 0.4126, 0.9118, 0.627, 0.9118, 0.627, 0.9589, 0.4888, 0.7715, 0.4405, 0.7619, 0.5256, 0.83, 0.4405, 0.7359, 0.3857, 0.7715, 0.4405, 0.83, 0.4405, 0.8636, 0.4139, 0.8466, 0.287, 0.06592, 0.4405, 0.06819, 0.4454, 0.06977, 0.4405, 0.5361, 0.9955, 0.5118, 0.9989, 0.301, 0.8311, 0.3745, 0.726, 0.6727, 0.7163, 0.7378, 0.8428, 0.5813, 0.9865, 0.5131, 1.0, 0.4592, 0.9571, 0.3282, 0.8528, 0.2179, 0.765, 0.2179, 0.765, 0.301, 0.8311, 0.5118, 0.9989, 0.0, 0.2998, 0.0002651, 0.2991, 3.08e-05, 0.2998, 0.4132, 0.03551, 0.4085, 0.03665, 0.4115, 0.03665, 0.7173, 0.0001826, 0.7273, 0.01011, 0.741, 0.01818, 0.747, 0.0001249, 0.8466, 0.287, 0.8636, 0.4139, 0.9787, 0.402, 0.9771, 0.3927, 0.853, 0.2571, 0.853, 0.2571, 0.9771, 0.3927, 0.9968, 0.3574, 0.8291, 0.01618, 0.8112, 0.0, 0.747, 0.0001249, 0.741, 0.01818, 0.9771, 0.3927, 0.9787, 0.402, 0.9849, 0.4126, 1.0, 0.3681, 0.9968, 0.3574, 0.4085, 0.03665, 0.3332, 0.04912, 0.3918, 0.2219, 0.3922, 0.2219, 0.4115, 0.03665, 0.04764, 0.2532, 0.01238, 0.3262, 0.06592, 0.4405, 0.06977, 0.4405, 0.07689, 0.434, 3.08e-05, 0.2998, 0.0002651, 0.2991, 0.005811, 0.2858, 0.07176, 0.2219, 0.1227, 0.1981, 0.3745, 0.726, 0.301, 0.8311, 0.2179, 0.765, 0.1596, 0.01028, 0.1489, 0.01841, 0.1427, 0.03665, 0.1793, 0.03665, 3.08e-05, 0.2998, 0.2179, 0.765, 0.2179, 0.765, 0.06819, 0.4454, 0.06592, 0.4405, 0.01238, 0.3262, 0.0, 0.2998, 0.154, 0.001277, 0.1367, 0.01786, 0.148, 0.001288, 0.07176, 0.2219, 0.005811, 0.2858, 0.03396, 0.2219, 0.1999, 0.05564, 0.1522, 0.1611, 0.1227, 0.1981, 0.07176, 0.2219, 0.03396, 0.2219, 0.1176, 0.04916, 0.1427, 0.03665, 0.0829, 0.1752, 0.1963, 0.04388, 0.1793, 0.03665, 0.7359, 0.3857, 0.8466, 0.287, 0.853, 0.2571, 0.741, 0.01818, 0.7273, 0.01011, 0.693, 0.0002297, 0.5068, 0.0005915, 0.4132, 0.03551, 0.4115, 0.03665, 0.3922, 0.2219, 0.4283, 0.2726, 0.3503, 0.006178, 0.2743, 0.03665, 0.1999, 0.05564, 0.1176, 0.04916, 0.1367, 0.01786, 0.154, 0.001277, 0.3592, 0.0008781, 0.1497, 0.001285, 0.1489, 0.01841, 0.1596, 0.01028, 0.1678, 0.00125, 0.0002651, 0.2991, 0.0, 0.2998, 0.01238, 0.3262, 0.04764, 0.2532, 0.0829, 0.1752, 0.1427, 0.03665, 0.1489, 0.01841, 0.1497, 0.001285, 0.148, 0.001288, 0.1367, 0.01786, 0.1176, 0.04916, 0.03396, 0.2219, 0.005811, 0.2858, 0.7706, 0.073, 0.6468, 0.04229, 0.6195, 0.02982, 0.5884, 0.0004329, 0.7969, 2.795e-05, 0.8156, 0.01537, 0.8112, 0.05853, 0.4813, 0.000641, 0.4813, 0.008414, 0.3402, 0.02463, 0.3503, 0.006178, 0.3592, 0.0008781, 0.3076, 0.03665, 0.1522, 0.1611, 0.1999, 0.05564, 0.2743, 0.03665, 0.9968, 0.3574, 1.0, 0.3681, 0.9722, 0.4499, 0.9654, 0.4405, 0.8542, 0.2219, 0.8112, 0.05853, 0.8156, 0.01537, 0.8291, 0.01618, 0.8112, 0.0, 0.8291, 0.01618, 0.8156, 0.01537, 0.7969, 2.795e-05, 0.1497, 0.001285, 0.1678, 0.00125, 0.5068, 0.0005915, 0.693, 0.0002297, 0.7173, 0.0001826, 0.747, 0.0001249, 0.8112, 0.0, 0.7969, 2.795e-05, 0.5884, 0.0004329, 0.4813, 0.000641, 0.3592, 0.0008781, 0.154, 0.001277, 0.148, 0.001288, 0.6727, 0.7163, 0.3745, 0.726, 0.1227, 0.1981, 0.1522, 0.1611, 0.3076, 0.03665, 0.3402, 0.02463, 0.4813, 0.008414, 0.6195, 0.02982, 0.6468, 0.04229, 0.8285, 0.2013, 0.8444, 0.2219, 0.8869, 0.393, 0.3332, 0.04912, 0.1963, 0.04388, 0.0829, 0.1752, 0.04764, 0.2532, 0.07689, 0.434, 0.2775, 0.4152, 0.3221, 0.3573, 0.3918, 0.2219, 0.3918, 0.2219, 0.3221, 0.3573, 0.4283, 0.2726, 0.3922, 0.2219, 0.06819, 0.4454, 0.2179, 0.765, 0.3282, 0.8528, 0.3973, 0.5978, 0.2775, 0.4152, 0.07689, 0.434, 0.06977, 0.4405, 0.2775, 0.4152, 0.3973, 0.5978, 0.7025, 0.6358, 0.7619, 0.5256, 0.7715, 0.4405, 0.7359, 0.3857, 0.4283, 0.2726, 0.3221, 0.3573, 0.5361, 0.9955, 0.522, 0.9996, 0.5131, 1.0, 0.5118, 0.9989, 0.5776, 0.9899, 0.5813, 0.9865, 0.7378, 0.8428, 0.7978, 0.7878, 0.7978, 0.7878, 0.6676, 0.9073, 0.6055, 0.9643, 0.5762, 0.9912, 0.5753, 0.9921, 0.5776, 0.9899, 0.5431, 0.9977, 0.522, 0.9996, 0.5361, 0.9955, 0.5813, 0.9865, 0.5753, 0.9921, 0.5666, 0.9939, 0.5431, 0.9977, 0.5776, 0.9899, 0.6676, 0.9073, 0.7025, 0.6358, 0.3973, 0.5978, 0.3282, 0.8528, 0.4592, 0.9571, 0.6055, 0.9643])
me_sphere_005.use_remesh_fix_poles = True
me_sphere_005.use_remesh_preserve_attributes = False
me_sphere_005.use_mirror_vertex_groups = False
me_sphere_005.update()
me_sphere_006 = bpy.data.meshes.new('Sphere.006')
me_sphere_006.from_pydata([(-0.7611, 0.6262, 1.771), (0.6362, -0.6362, 0.8089), (0.6652, -0.6354, 0.892), (-2.421e-07, -0.6331, 0.03343), (-0.2585, -0.6242, 0.09864), (-0.603, -0.603, 0.6475), (-0.3182, -0.6215, 0.147), (0.1722, 5.879e-08, 3.989), (0.1764, -0.07307, 3.98), (0.05586, -0.0944, 4.016), (0.1004, -0.1004, 4.003), (0.1832, -0.116, 3.966), (0.4324, 0.4324, 0.0003256), (-2.356e-07, -0.6127, 0.002169), (0.8482, -0.4959, 1.771), (0.7433, -0.6238, 1.58), (0.5799, -0.34, 3.168), (0.4701, -0.3659, 3.389), (0.3507, -0.586, 2.88), (0.7888, -0.3485, 2.521), (0.8751, -0.426, 1.965), (0.7005, 0.7005, 1.664), (0.6389, 0.7527, 1.771), (0.9115, 0.3775, 1.616), (0.3414, 0.3861, 3.648), (0.5799, 0.2146, 3.168), (0.7888, 0.1669, 2.521), (0.9227, 0.3398, 1.659), (-0.7541, 0.6368, 1.771), (-0.757, 0.6295, 1.79), (-0.2805, 0.4647, 3.429), (-0.4826, 0.4383, 3.076), (-0.7504, -0.5079, 0.892), (-0.8819, -0.3477, 1.205), (-0.6571, -0.5984, 0.7963), (-0.3304, -0.3863, 3.342), (-0.1957, -0.5691, 2.919), (-0.4826, -0.3161, 3.076), (0.6693, 0.6693, 1.154), (-0.128, 0.6817, 0.147), (-0.1633, 0.8914, 0.892), (0.4508, 0.4508, 0.04025), (0.3879, 0.4623, 0.0005153), (0.9085, 0.3763, 1.579), (0.6046, -0.03269, -0.0004084), (0.4868, 0.3507, 9.353e-05), (0.4759, 0.4506, 0.07269), (0.6811, 0.6333, 1.033), (0.6833, -0.6084, 0.892), (0.8994, -0.4136, 1.809), (0.9504, 0.1226, 1.48), (0.8871, -0.4378, 1.771), (0.6373, -0.08146, 0.06464), (0.9445, 0.1335, 1.437), (-0.741, 0.6523, 1.745), (-0.164, 0.8913, 0.892), (-0.8197, -0.4042, 0.892), (-0.8592, 0.4092, 1.311), (-0.8819, -0.3473, 1.205), (-0.6091, 0.2523, 0.07361), (-0.6076, 0.03409, 0.004759), (-0.6108, -0.01843, 0.004772), (-0.8713, -0.3663, 1.149), (-0.8814, -0.3485, 1.202), (-0.6205, 0.3197, 0.147), (-0.7946, 0.461, 1.018), (-0.73, 0.442, 0.7042), (-0.1334, 0.6806, 0.147), (-0.5894, 0.2442, 0.04095), (-0.5744, 0.2008, 0.004617), (0.04667, 0.5821, 0.00197), (-0.1247, 0.6793, 0.1424), (-0.5533, 0.4202, 0.147), (-0.2713, 0.6677, 0.1971), (-0.5223, 0.4815, 0.176), (-0.5157, -0.5157, 0.2233), (-0.3793, -0.5806, 0.147), (-0.24, -0.5795, 0.02443), (-0.2237, -0.5689, 0.003122), (-0.5998, -0.07351, 0.004726), (-0.6315, -0.1325, 0.07142), (-0.6665, -0.2767, 0.1973), (0.5301, -0.5301, 0.2931), (0.2532, -0.6388, 0.1195), (0.3032, -0.6393, 0.1696), (0.1962, -0.5732, 0.001332), (0.5783, -0.1653, -0.0002963), (0.6126, -0.1947, 0.0614), (0.6046, -0.3887, 0.235), (0.5316, 0.8243, 1.771), (0.4052, 0.7778, 2.556), (0.5141, 0.8011, 2.113), (-0.1539, 0.8326, 2.403), (-0.09716, 0.9222, 1.096), (0.4665, 0.8453, 1.55), (-0.3735, 0.9026, 1.669), (-0.2917, 0.913, 1.436), (-0.04047, 0.3143, 3.848), (0.1562, 5.332e-08, 3.996), (0.1132, -0.04691, 4.011), (0.1739, 0.03023, 3.985), (0.05831, -0.0817, 4.021), (0.07456, -0.07456, 4.019), (0.2275, 0.3038, 3.877)], [], [(42, 41, 12), (19, 16, 17, 18, 15, 14, 20), (73, 67, 71, 70, 69, 68, 72, 74), (77, 4, 6, 76), (85, 83, 3, 13), (88, 48, 2, 1, 82), (82, 1, 84), (100, 98, 7), (99, 98, 100, 103, 97, 101, 102), (90, 24, 25, 26, 27, 23, 21, 22, 91), (25, 16, 19, 26), (49, 20, 14, 51), (48, 51, 14, 15, 2), (49, 50, 27, 26, 19, 20), (89, 91, 22), (94, 89, 22, 21, 38), (0, 29, 28), (10, 9, 35, 36, 18, 17, 11), (101, 97, 30, 31, 37, 35, 9), (58, 63, 33), (71, 67, 39), (12, 41, 46, 45), (38, 21, 23, 43, 47), (47, 43, 53, 52, 44, 45, 46), (43, 23, 27, 50, 53), (67, 73, 55, 40, 39), (65, 57, 0, 28, 54), (33, 63, 62, 32, 34, 36, 35, 37), (68, 59, 64, 72), (33, 37, 31, 29, 0, 57, 58), (79, 80, 61), (32, 62, 56), (75, 5, 34, 32, 56, 81), (64, 66, 74, 72), (94, 38, 47, 46, 41, 42, 70, 71, 39, 40, 93), (77, 76, 75, 81, 80, 79, 78), (60, 59, 68, 69), (63, 58, 57, 65, 66, 64, 59, 60, 61, 80, 81, 56, 62), (82, 84, 83, 85, 86, 87, 88), (13, 3, 4, 77, 78), (6, 5, 75, 76), (53, 50, 49, 51, 48, 88, 87, 52), (44, 52, 87, 86), (60, 69, 70, 42, 12, 45, 44, 86, 85, 13, 78, 79, 61), (18, 36, 34, 5, 6, 4, 3, 83, 84, 1, 2, 15), (73, 74, 66, 65, 54, 95, 96, 55), (55, 96, 93, 40), (29, 31, 30, 92, 95, 54, 28), (95, 92, 90, 91, 89, 94, 93, 96), (10, 102, 101, 9), (8, 11, 17, 16, 25, 24, 103, 100, 7), (8, 99, 102, 10, 11), (7, 98, 99, 8), (24, 90, 92, 30, 97, 103)])
_uv = me_sphere_006.uv_layers.new(name='UVMap')
_uv.uv.foreach_set('vector', [0.693, 0.0002297, 0.7273, 0.01011, 0.7173, 0.0001826, 0.9118, 0.627, 0.7978, 0.7878, 0.7378, 0.8428, 0.6727, 0.7163, 0.8869, 0.393, 0.9442, 0.4405, 0.9589, 0.4888, 0.3332, 0.04912, 0.4085, 0.03665, 0.4132, 0.03551, 0.5068, 0.0005915, 0.1678, 0.00125, 0.1596, 0.01028, 0.1793, 0.03665, 0.1963, 0.04388, 0.3503, 0.006178, 0.3402, 0.02463, 0.3076, 0.03665, 0.2743, 0.03665, 0.5884, 0.0004329, 0.6195, 0.02982, 0.4813, 0.008414, 0.4813, 0.000641, 0.8112, 0.05853, 0.8542, 0.2219, 0.8444, 0.2219, 0.8285, 0.2013, 0.7706, 0.073, 0.7706, 0.073, 0.8285, 0.2013, 0.6468, 0.04229, 0.5762, 0.9912, 0.5666, 0.9939, 0.5753, 0.9921, 0.5431, 0.9977, 0.5666, 0.9939, 0.5762, 0.9912, 0.6055, 0.9643, 0.4592, 0.9571, 0.5131, 1.0, 0.522, 0.9996, 0.7025, 0.6358, 0.6676, 0.9073, 0.7978, 0.7878, 0.9118, 0.627, 0.9849, 0.4126, 0.9787, 0.402, 0.8636, 0.4139, 0.83, 0.4405, 0.7619, 0.5256, 0.7978, 0.7878, 0.7978, 0.7878, 0.9118, 0.627, 0.9118, 0.627, 0.9722, 0.4499, 0.9589, 0.4888, 0.9442, 0.4405, 0.9654, 0.4405, 0.8542, 0.2219, 0.9654, 0.4405, 0.9442, 0.4405, 0.8869, 0.393, 0.8444, 0.2219, 0.9722, 0.4499, 1.0, 0.3681, 0.9849, 0.4126, 0.9118, 0.627, 0.9118, 0.627, 0.9589, 0.4888, 0.7715, 0.4405, 0.7619, 0.5256, 0.83, 0.4405, 0.7359, 0.3857, 0.7715, 0.4405, 0.83, 0.4405, 0.8636, 0.4139, 0.8466, 0.287, 0.06592, 0.4405, 0.06819, 0.4454, 0.06977, 0.4405, 0.5361, 0.9955, 0.5118, 0.9989, 0.301, 0.8311, 0.3745, 0.726, 0.6727, 0.7163, 0.7378, 0.8428, 0.5813, 0.9865, 0.5131, 1.0, 0.4592, 0.9571, 0.3282, 0.8528, 0.2179, 0.765, 0.2179, 0.765, 0.301, 0.8311, 0.5118, 0.9989, 0.0, 0.2998, 0.0002651, 0.2991, 3.08e-05, 0.2998, 0.4132, 0.03551, 0.4085, 0.03665, 0.4115, 0.03665, 0.7173, 0.0001826, 0.7273, 0.01011, 0.741, 0.01818, 0.747, 0.0001249, 0.8466, 0.287, 0.8636, 0.4139, 0.9787, 0.402, 0.9771, 0.3927, 0.853, 0.2571, 0.853, 0.2571, 0.9771, 0.3927, 0.9968, 0.3574, 0.8291, 0.01618, 0.8112, 0.0, 0.747, 0.0001249, 0.741, 0.01818, 0.9771, 0.3927, 0.9787, 0.402, 0.9849, 0.4126, 1.0, 0.3681, 0.9968, 0.3574, 0.4085, 0.03665, 0.3332, 0.04912, 0.3918, 0.2219, 0.3922, 0.2219, 0.4115, 0.03665, 0.04764, 0.2532, 0.01238, 0.3262, 0.06592, 0.4405, 0.06977, 0.4405, 0.07689, 0.434, 3.08e-05, 0.2998, 0.0002651, 0.2991, 0.005811, 0.2858, 0.07176, 0.2219, 0.1227, 0.1981, 0.3745, 0.726, 0.301, 0.8311, 0.2179, 0.765, 0.1596, 0.01028, 0.1489, 0.01841, 0.1427, 0.03665, 0.1793, 0.03665, 3.08e-05, 0.2998, 0.2179, 0.765, 0.2179, 0.765, 0.06819, 0.4454, 0.06592, 0.4405, 0.01238, 0.3262, 0.0, 0.2998, 0.154, 0.001277, 0.1367, 0.01786, 0.148, 0.001288, 0.07176, 0.2219, 0.005811, 0.2858, 0.03396, 0.2219, 0.1999, 0.05564, 0.1522, 0.1611, 0.1227, 0.1981, 0.07176, 0.2219, 0.03396, 0.2219, 0.1176, 0.04916, 0.1427, 0.03665, 0.0829, 0.1752, 0.1963, 0.04388, 0.1793, 0.03665, 0.7359, 0.3857, 0.8466, 0.287, 0.853, 0.2571, 0.741, 0.01818, 0.7273, 0.01011, 0.693, 0.0002297, 0.5068, 0.0005915, 0.4132, 0.03551, 0.4115, 0.03665, 0.3922, 0.2219, 0.4283, 0.2726, 0.3503, 0.006178, 0.2743, 0.03665, 0.1999, 0.05564, 0.1176, 0.04916, 0.1367, 0.01786, 0.154, 0.001277, 0.3592, 0.0008781, 0.1497, 0.001285, 0.1489, 0.01841, 0.1596, 0.01028, 0.1678, 0.00125, 0.0002651, 0.2991, 0.0, 0.2998, 0.01238, 0.3262, 0.04764, 0.2532, 0.0829, 0.1752, 0.1427, 0.03665, 0.1489, 0.01841, 0.1497, 0.001285, 0.148, 0.001288, 0.1367, 0.01786, 0.1176, 0.04916, 0.03396, 0.2219, 0.005811, 0.2858, 0.7706, 0.073, 0.6468, 0.04229, 0.6195, 0.02982, 0.5884, 0.0004329, 0.7969, 2.795e-05, 0.8156, 0.01537, 0.8112, 0.05853, 0.4813, 0.000641, 0.4813, 0.008414, 0.3402, 0.02463, 0.3503, 0.006178, 0.3592, 0.0008781, 0.3076, 0.03665, 0.1522, 0.1611, 0.1999, 0.05564, 0.2743, 0.03665, 0.9968, 0.3574, 1.0, 0.3681, 0.9722, 0.4499, 0.9654, 0.4405, 0.8542, 0.2219, 0.8112, 0.05853, 0.8156, 0.01537, 0.8291, 0.01618, 0.8112, 0.0, 0.8291, 0.01618, 0.8156, 0.01537, 0.7969, 2.795e-05, 0.1497, 0.001285, 0.1678, 0.00125, 0.5068, 0.0005915, 0.693, 0.0002297, 0.7173, 0.0001826, 0.747, 0.0001249, 0.8112, 0.0, 0.7969, 2.795e-05, 0.5884, 0.0004329, 0.4813, 0.000641, 0.3592, 0.0008781, 0.154, 0.001277, 0.148, 0.001288, 0.6727, 0.7163, 0.3745, 0.726, 0.1227, 0.1981, 0.1522, 0.1611, 0.3076, 0.03665, 0.3402, 0.02463, 0.4813, 0.008414, 0.6195, 0.02982, 0.6468, 0.04229, 0.8285, 0.2013, 0.8444, 0.2219, 0.8869, 0.393, 0.3332, 0.04912, 0.1963, 0.04388, 0.0829, 0.1752, 0.04764, 0.2532, 0.07689, 0.434, 0.2775, 0.4152, 0.3221, 0.3573, 0.3918, 0.2219, 0.3918, 0.2219, 0.3221, 0.3573, 0.4283, 0.2726, 0.3922, 0.2219, 0.06819, 0.4454, 0.2179, 0.765, 0.3282, 0.8528, 0.3973, 0.5978, 0.2775, 0.4152, 0.07689, 0.434, 0.06977, 0.4405, 0.2775, 0.4152, 0.3973, 0.5978, 0.7025, 0.6358, 0.7619, 0.5256, 0.7715, 0.4405, 0.7359, 0.3857, 0.4283, 0.2726, 0.3221, 0.3573, 0.5361, 0.9955, 0.522, 0.9996, 0.5131, 1.0, 0.5118, 0.9989, 0.5776, 0.9899, 0.5813, 0.9865, 0.7378, 0.8428, 0.7978, 0.7878, 0.7978, 0.7878, 0.6676, 0.9073, 0.6055, 0.9643, 0.5762, 0.9912, 0.5753, 0.9921, 0.5776, 0.9899, 0.5431, 0.9977, 0.522, 0.9996, 0.5361, 0.9955, 0.5813, 0.9865, 0.5753, 0.9921, 0.5666, 0.9939, 0.5431, 0.9977, 0.5776, 0.9899, 0.6676, 0.9073, 0.7025, 0.6358, 0.3973, 0.5978, 0.3282, 0.8528, 0.4592, 0.9571, 0.6055, 0.9643])
me_sphere_006.use_remesh_fix_poles = True
me_sphere_006.use_remesh_preserve_attributes = False
me_sphere_006.use_mirror_vertex_groups = False
me_sphere_006.update()
me_sphere_007 = bpy.data.meshes.new('Sphere.007')
me_sphere_007.from_pydata([(-0.7611, 0.6262, 1.771), (0.6362, -0.6362, 0.8089), (0.6652, -0.6354, 0.892), (-2.421e-07, -0.6331, 0.03343), (-0.2585, -0.6242, 0.09864), (-0.603, -0.603, 0.6475), (-0.3182, -0.6215, 0.147), (0.1722, 5.879e-08, 3.989), (0.1764, -0.07307, 3.98), (0.05586, -0.0944, 4.016), (0.1004, -0.1004, 4.003), (0.1832, -0.116, 3.966), (0.4324, 0.4324, 0.0003256), (-2.356e-07, -0.6127, 0.002169), (0.8482, -0.4959, 1.771), (0.7433, -0.6238, 1.58), (0.5799, -0.34, 3.168), (0.4701, -0.3659, 3.389), (0.3507, -0.586, 2.88), (0.7888, -0.3485, 2.521), (0.8751, -0.426, 1.965), (0.7005, 0.7005, 1.664), (0.6389, 0.7527, 1.771), (0.9115, 0.3775, 1.616), (0.3414, 0.3861, 3.648), (0.5799, 0.2146, 3.168), (0.7888, 0.1669, 2.521), (0.9227, 0.3398, 1.659), (-0.7541, 0.6368, 1.771), (-0.757, 0.6295, 1.79), (-0.2805, 0.4647, 3.429), (-0.4826, 0.4383, 3.076), (-0.7504, -0.5079, 0.892), (-0.8819, -0.3477, 1.205), (-0.6571, -0.5984, 0.7963), (-0.3304, -0.3863, 3.342), (-0.1957, -0.5691, 2.919), (-0.4826, -0.3161, 3.076), (0.6693, 0.6693, 1.154), (-0.128, 0.6817, 0.147), (-0.1633, 0.8914, 0.892), (0.4508, 0.4508, 0.04025), (0.3879, 0.4623, 0.0005153), (0.9085, 0.3763, 1.579), (0.6046, -0.03269, -0.0004084), (0.4868, 0.3507, 9.353e-05), (0.4759, 0.4506, 0.07269), (0.6811, 0.6333, 1.033), (0.6833, -0.6084, 0.892), (0.8994, -0.4136, 1.809), (0.9504, 0.1226, 1.48), (0.8871, -0.4378, 1.771), (0.6373, -0.08146, 0.06464), (0.9445, 0.1335, 1.437), (-0.741, 0.6523, 1.745), (-0.164, 0.8913, 0.892), (-0.8197, -0.4042, 0.892), (-0.8592, 0.4092, 1.311), (-0.8819, -0.3473, 1.205), (-0.6091, 0.2523, 0.07361), (-0.6076, 0.03409, 0.004759), (-0.6108, -0.01843, 0.004772), (-0.8713, -0.3663, 1.149), (-0.8814, -0.3485, 1.202), (-0.6205, 0.3197, 0.147), (-0.7946, 0.461, 1.018), (-0.73, 0.442, 0.7042), (-0.1334, 0.6806, 0.147), (-0.5894, 0.2442, 0.04095), (-0.5744, 0.2008, 0.004617), (0.04667, 0.5821, 0.00197), (-0.1247, 0.6793, 0.1424), (-0.5533, 0.4202, 0.147), (-0.2713, 0.6677, 0.1971), (-0.5223, 0.4815, 0.176), (-0.5157, -0.5157, 0.2233), (-0.3793, -0.5806, 0.147), (-0.24, -0.5795, 0.02443), (-0.2237, -0.5689, 0.003122), (-0.5998, -0.07351, 0.004726), (-0.6315, -0.1325, 0.07142), (-0.6665, -0.2767, 0.1973), (0.5301, -0.5301, 0.2931), (0.2532, -0.6388, 0.1195), (0.3032, -0.6393, 0.1696), (0.1962, -0.5732, 0.001332), (0.5783, -0.1653, -0.0002963), (0.6126, -0.1947, 0.0614), (0.6046, -0.3887, 0.235), (0.5316, 0.8243, 1.771), (0.4052, 0.7778, 2.556), (0.5141, 0.8011, 2.113), (-0.1539, 0.8326, 2.403), (-0.09716, 0.9222, 1.096), (0.4665, 0.8453, 1.55), (-0.3735, 0.9026, 1.669), (-0.2917, 0.913, 1.436), (-0.04047, 0.3143, 3.848), (0.1562, 5.332e-08, 3.996), (0.1132, -0.04691, 4.011), (0.1739, 0.03023, 3.985), (0.05831, -0.0817, 4.021), (0.07456, -0.07456, 4.019), (0.2275, 0.3038, 3.877)], [], [(42, 41, 12), (19, 16, 17, 18, 15, 14, 20), (73, 67, 71, 70, 69, 68, 72, 74), (77, 4, 6, 76), (85, 83, 3, 13), (88, 48, 2, 1, 82), (82, 1, 84), (100, 98, 7), (99, 98, 100, 103, 97, 101, 102), (90, 24, 25, 26, 27, 23, 21, 22, 91), (25, 16, 19, 26), (49, 20, 14, 51), (48, 51, 14, 15, 2), (49, 50, 27, 26, 19, 20), (89, 91, 22), (94, 89, 22, 21, 38), (0, 29, 28), (10, 9, 35, 36, 18, 17, 11), (101, 97, 30, 31, 37, 35, 9), (58, 63, 33), (71, 67, 39), (12, 41, 46, 45), (38, 21, 23, 43, 47), (47, 43, 53, 52, 44, 45, 46), (43, 23, 27, 50, 53), (67, 73, 55, 40, 39), (65, 57, 0, 28, 54), (33, 63, 62, 32, 34, 36, 35, 37), (68, 59, 64, 72), (33, 37, 31, 29, 0, 57, 58), (79, 80, 61), (32, 62, 56), (75, 5, 34, 32, 56, 81), (64, 66, 74, 72), (94, 38, 47, 46, 41, 42, 70, 71, 39, 40, 93), (77, 76, 75, 81, 80, 79, 78), (60, 59, 68, 69), (63, 58, 57, 65, 66, 64, 59, 60, 61, 80, 81, 56, 62), (82, 84, 83, 85, 86, 87, 88), (13, 3, 4, 77, 78), (6, 5, 75, 76), (53, 50, 49, 51, 48, 88, 87, 52), (44, 52, 87, 86), (60, 69, 70, 42, 12, 45, 44, 86, 85, 13, 78, 79, 61), (18, 36, 34, 5, 6, 4, 3, 83, 84, 1, 2, 15), (73, 74, 66, 65, 54, 95, 96, 55), (55, 96, 93, 40), (29, 31, 30, 92, 95, 54, 28), (95, 92, 90, 91, 89, 94, 93, 96), (10, 102, 101, 9), (8, 11, 17, 16, 25, 24, 103, 100, 7), (8, 99, 102, 10, 11), (7, 98, 99, 8), (24, 90, 92, 30, 97, 103)])
_uv = me_sphere_007.uv_layers.new(name='UVMap')
_uv.uv.foreach_set('vector', [0.693, 0.0002297, 0.7273, 0.01011, 0.7173, 0.0001826, 0.9118, 0.627, 0.7978, 0.7878, 0.7378, 0.8428, 0.6727, 0.7163, 0.8869, 0.393, 0.9442, 0.4405, 0.9589, 0.4888, 0.3332, 0.04912, 0.4085, 0.03665, 0.4132, 0.03551, 0.5068, 0.0005915, 0.1678, 0.00125, 0.1596, 0.01028, 0.1793, 0.03665, 0.1963, 0.04388, 0.3503, 0.006178, 0.3402, 0.02463, 0.3076, 0.03665, 0.2743, 0.03665, 0.5884, 0.0004329, 0.6195, 0.02982, 0.4813, 0.008414, 0.4813, 0.000641, 0.8112, 0.05853, 0.8542, 0.2219, 0.8444, 0.2219, 0.8285, 0.2013, 0.7706, 0.073, 0.7706, 0.073, 0.8285, 0.2013, 0.6468, 0.04229, 0.5762, 0.9912, 0.5666, 0.9939, 0.5753, 0.9921, 0.5431, 0.9977, 0.5666, 0.9939, 0.5762, 0.9912, 0.6055, 0.9643, 0.4592, 0.9571, 0.5131, 1.0, 0.522, 0.9996, 0.7025, 0.6358, 0.6676, 0.9073, 0.7978, 0.7878, 0.9118, 0.627, 0.9849, 0.4126, 0.9787, 0.402, 0.8636, 0.4139, 0.83, 0.4405, 0.7619, 0.5256, 0.7978, 0.7878, 0.7978, 0.7878, 0.9118, 0.627, 0.9118, 0.627, 0.9722, 0.4499, 0.9589, 0.4888, 0.9442, 0.4405, 0.9654, 0.4405, 0.8542, 0.2219, 0.9654, 0.4405, 0.9442, 0.4405, 0.8869, 0.393, 0.8444, 0.2219, 0.9722, 0.4499, 1.0, 0.3681, 0.9849, 0.4126, 0.9118, 0.627, 0.9118, 0.627, 0.9589, 0.4888, 0.7715, 0.4405, 0.7619, 0.5256, 0.83, 0.4405, 0.7359, 0.3857, 0.7715, 0.4405, 0.83, 0.4405, 0.8636, 0.4139, 0.8466, 0.287, 0.06592, 0.4405, 0.06819, 0.4454, 0.06977, 0.4405, 0.5361, 0.9955, 0.5118, 0.9989, 0.301, 0.8311, 0.3745, 0.726, 0.6727, 0.7163, 0.7378, 0.8428, 0.5813, 0.9865, 0.5131, 1.0, 0.4592, 0.9571, 0.3282, 0.8528, 0.2179, 0.765, 0.2179, 0.765, 0.301, 0.8311, 0.5118, 0.9989, 0.0, 0.2998, 0.0002651, 0.2991, 3.08e-05, 0.2998, 0.4132, 0.03551, 0.4085, 0.03665, 0.4115, 0.03665, 0.7173, 0.0001826, 0.7273, 0.01011, 0.741, 0.01818, 0.747, 0.0001249, 0.8466, 0.287, 0.8636, 0.4139, 0.9787, 0.402, 0.9771, 0.3927, 0.853, 0.2571, 0.853, 0.2571, 0.9771, 0.3927, 0.9968, 0.3574, 0.8291, 0.01618, 0.8112, 0.0, 0.747, 0.0001249, 0.741, 0.01818, 0.9771, 0.3927, 0.9787, 0.402, 0.9849, 0.4126, 1.0, 0.3681, 0.9968, 0.3574, 0.4085, 0.03665, 0.3332, 0.04912, 0.3918, 0.2219, 0.3922, 0.2219, 0.4115, 0.03665, 0.04764, 0.2532, 0.01238, 0.3262, 0.06592, 0.4405, 0.06977, 0.4405, 0.07689, 0.434, 3.08e-05, 0.2998, 0.0002651, 0.2991, 0.005811, 0.2858, 0.07176, 0.2219, 0.1227, 0.1981, 0.3745, 0.726, 0.301, 0.8311, 0.2179, 0.765, 0.1596, 0.01028, 0.1489, 0.01841, 0.1427, 0.03665, 0.1793, 0.03665, 3.08e-05, 0.2998, 0.2179, 0.765, 0.2179, 0.765, 0.06819, 0.4454, 0.06592, 0.4405, 0.01238, 0.3262, 0.0, 0.2998, 0.154, 0.001277, 0.1367, 0.01786, 0.148, 0.001288, 0.07176, 0.2219, 0.005811, 0.2858, 0.03396, 0.2219, 0.1999, 0.05564, 0.1522, 0.1611, 0.1227, 0.1981, 0.07176, 0.2219, 0.03396, 0.2219, 0.1176, 0.04916, 0.1427, 0.03665, 0.0829, 0.1752, 0.1963, 0.04388, 0.1793, 0.03665, 0.7359, 0.3857, 0.8466, 0.287, 0.853, 0.2571, 0.741, 0.01818, 0.7273, 0.01011, 0.693, 0.0002297, 0.5068, 0.0005915, 0.4132, 0.03551, 0.4115, 0.03665, 0.3922, 0.2219, 0.4283, 0.2726, 0.3503, 0.006178, 0.2743, 0.03665, 0.1999, 0.05564, 0.1176, 0.04916, 0.1367, 0.01786, 0.154, 0.001277, 0.3592, 0.0008781, 0.1497, 0.001285, 0.1489, 0.01841, 0.1596, 0.01028, 0.1678, 0.00125, 0.0002651, 0.2991, 0.0, 0.2998, 0.01238, 0.3262, 0.04764, 0.2532, 0.0829, 0.1752, 0.1427, 0.03665, 0.1489, 0.01841, 0.1497, 0.001285, 0.148, 0.001288, 0.1367, 0.01786, 0.1176, 0.04916, 0.03396, 0.2219, 0.005811, 0.2858, 0.7706, 0.073, 0.6468, 0.04229, 0.6195, 0.02982, 0.5884, 0.0004329, 0.7969, 2.795e-05, 0.8156, 0.01537, 0.8112, 0.05853, 0.4813, 0.000641, 0.4813, 0.008414, 0.3402, 0.02463, 0.3503, 0.006178, 0.3592, 0.0008781, 0.3076, 0.03665, 0.1522, 0.1611, 0.1999, 0.05564, 0.2743, 0.03665, 0.9968, 0.3574, 1.0, 0.3681, 0.9722, 0.4499, 0.9654, 0.4405, 0.8542, 0.2219, 0.8112, 0.05853, 0.8156, 0.01537, 0.8291, 0.01618, 0.8112, 0.0, 0.8291, 0.01618, 0.8156, 0.01537, 0.7969, 2.795e-05, 0.1497, 0.001285, 0.1678, 0.00125, 0.5068, 0.0005915, 0.693, 0.0002297, 0.7173, 0.0001826, 0.747, 0.0001249, 0.8112, 0.0, 0.7969, 2.795e-05, 0.5884, 0.0004329, 0.4813, 0.000641, 0.3592, 0.0008781, 0.154, 0.001277, 0.148, 0.001288, 0.6727, 0.7163, 0.3745, 0.726, 0.1227, 0.1981, 0.1522, 0.1611, 0.3076, 0.03665, 0.3402, 0.02463, 0.4813, 0.008414, 0.6195, 0.02982, 0.6468, 0.04229, 0.8285, 0.2013, 0.8444, 0.2219, 0.8869, 0.393, 0.3332, 0.04912, 0.1963, 0.04388, 0.0829, 0.1752, 0.04764, 0.2532, 0.07689, 0.434, 0.2775, 0.4152, 0.3221, 0.3573, 0.3918, 0.2219, 0.3918, 0.2219, 0.3221, 0.3573, 0.4283, 0.2726, 0.3922, 0.2219, 0.06819, 0.4454, 0.2179, 0.765, 0.3282, 0.8528, 0.3973, 0.5978, 0.2775, 0.4152, 0.07689, 0.434, 0.06977, 0.4405, 0.2775, 0.4152, 0.3973, 0.5978, 0.7025, 0.6358, 0.7619, 0.5256, 0.7715, 0.4405, 0.7359, 0.3857, 0.4283, 0.2726, 0.3221, 0.3573, 0.5361, 0.9955, 0.522, 0.9996, 0.5131, 1.0, 0.5118, 0.9989, 0.5776, 0.9899, 0.5813, 0.9865, 0.7378, 0.8428, 0.7978, 0.7878, 0.7978, 0.7878, 0.6676, 0.9073, 0.6055, 0.9643, 0.5762, 0.9912, 0.5753, 0.9921, 0.5776, 0.9899, 0.5431, 0.9977, 0.522, 0.9996, 0.5361, 0.9955, 0.5813, 0.9865, 0.5753, 0.9921, 0.5666, 0.9939, 0.5431, 0.9977, 0.5776, 0.9899, 0.6676, 0.9073, 0.7025, 0.6358, 0.3973, 0.5978, 0.3282, 0.8528, 0.4592, 0.9571, 0.6055, 0.9643])
me_sphere_007.use_remesh_fix_poles = True
me_sphere_007.use_remesh_preserve_attributes = False
me_sphere_007.use_mirror_vertex_groups = False
me_sphere_007.update()
me_sphere_008 = bpy.data.meshes.new('Sphere.008')
me_sphere_008.from_pydata([(-0.7611, 0.6262, 1.771), (0.6362, -0.6362, 0.8089), (0.6652, -0.6354, 0.892), (-2.421e-07, -0.6331, 0.03343), (-0.2585, -0.6242, 0.09864), (-0.603, -0.603, 0.6475), (-0.3182, -0.6215, 0.147), (0.1722, 5.879e-08, 3.989), (0.1764, -0.07307, 3.98), (0.05586, -0.0944, 4.016), (0.1004, -0.1004, 4.003), (0.1832, -0.116, 3.966), (0.4324, 0.4324, 0.0003256), (-2.356e-07, -0.6127, 0.002169), (0.8482, -0.4959, 1.771), (0.7433, -0.6238, 1.58), (0.5799, -0.34, 3.168), (0.4701, -0.3659, 3.389), (0.3507, -0.586, 2.88), (0.7888, -0.3485, 2.521), (0.8751, -0.426, 1.965), (0.7005, 0.7005, 1.664), (0.6389, 0.7527, 1.771), (0.9115, 0.3775, 1.616), (0.3414, 0.3861, 3.648), (0.5799, 0.2146, 3.168), (0.7888, 0.1669, 2.521), (0.9227, 0.3398, 1.659), (-0.7541, 0.6368, 1.771), (-0.757, 0.6295, 1.79), (-0.2805, 0.4647, 3.429), (-0.4826, 0.4383, 3.076), (-0.7504, -0.5079, 0.892), (-0.8819, -0.3477, 1.205), (-0.6571, -0.5984, 0.7963), (-0.3304, -0.3863, 3.342), (-0.1957, -0.5691, 2.919), (-0.4826, -0.3161, 3.076), (0.6693, 0.6693, 1.154), (-0.128, 0.6817, 0.147), (-0.1633, 0.8914, 0.892), (0.4508, 0.4508, 0.04025), (0.3879, 0.4623, 0.0005153), (0.9085, 0.3763, 1.579), (0.6046, -0.03269, -0.0004084), (0.4868, 0.3507, 9.353e-05), (0.4759, 0.4506, 0.07269), (0.6811, 0.6333, 1.033), (0.6833, -0.6084, 0.892), (0.8994, -0.4136, 1.809), (0.9504, 0.1226, 1.48), (0.8871, -0.4378, 1.771), (0.6373, -0.08146, 0.06464), (0.9445, 0.1335, 1.437), (-0.741, 0.6523, 1.745), (-0.164, 0.8913, 0.892), (-0.8197, -0.4042, 0.892), (-0.8592, 0.4092, 1.311), (-0.8819, -0.3473, 1.205), (-0.6091, 0.2523, 0.07361), (-0.6076, 0.03409, 0.004759), (-0.6108, -0.01843, 0.004772), (-0.8713, -0.3663, 1.149), (-0.8814, -0.3485, 1.202), (-0.6205, 0.3197, 0.147), (-0.7946, 0.461, 1.018), (-0.73, 0.442, 0.7042), (-0.1334, 0.6806, 0.147), (-0.5894, 0.2442, 0.04095), (-0.5744, 0.2008, 0.004617), (0.04667, 0.5821, 0.00197), (-0.1247, 0.6793, 0.1424), (-0.5533, 0.4202, 0.147), (-0.2713, 0.6677, 0.1971), (-0.5223, 0.4815, 0.176), (-0.5157, -0.5157, 0.2233), (-0.3793, -0.5806, 0.147), (-0.24, -0.5795, 0.02443), (-0.2237, -0.5689, 0.003122), (-0.5998, -0.07351, 0.004726), (-0.6315, -0.1325, 0.07142), (-0.6665, -0.2767, 0.1973), (0.5301, -0.5301, 0.2931), (0.2532, -0.6388, 0.1195), (0.3032, -0.6393, 0.1696), (0.1962, -0.5732, 0.001332), (0.5783, -0.1653, -0.0002963), (0.6126, -0.1947, 0.0614), (0.6046, -0.3887, 0.235), (0.5316, 0.8243, 1.771), (0.4052, 0.7778, 2.556), (0.5141, 0.8011, 2.113), (-0.1539, 0.8326, 2.403), (-0.09716, 0.9222, 1.096), (0.4665, 0.8453, 1.55), (-0.3735, 0.9026, 1.669), (-0.2917, 0.913, 1.436), (-0.04047, 0.3143, 3.848), (0.1562, 5.332e-08, 3.996), (0.1132, -0.04691, 4.011), (0.1739, 0.03023, 3.985), (0.05831, -0.0817, 4.021), (0.07456, -0.07456, 4.019), (0.2275, 0.3038, 3.877)], [], [(42, 41, 12), (19, 16, 17, 18, 15, 14, 20), (73, 67, 71, 70, 69, 68, 72, 74), (77, 4, 6, 76), (85, 83, 3, 13), (88, 48, 2, 1, 82), (82, 1, 84), (100, 98, 7), (99, 98, 100, 103, 97, 101, 102), (90, 24, 25, 26, 27, 23, 21, 22, 91), (25, 16, 19, 26), (49, 20, 14, 51), (48, 51, 14, 15, 2), (49, 50, 27, 26, 19, 20), (89, 91, 22), (94, 89, 22, 21, 38), (0, 29, 28), (10, 9, 35, 36, 18, 17, 11), (101, 97, 30, 31, 37, 35, 9), (58, 63, 33), (71, 67, 39), (12, 41, 46, 45), (38, 21, 23, 43, 47), (47, 43, 53, 52, 44, 45, 46), (43, 23, 27, 50, 53), (67, 73, 55, 40, 39), (65, 57, 0, 28, 54), (33, 63, 62, 32, 34, 36, 35, 37), (68, 59, 64, 72), (33, 37, 31, 29, 0, 57, 58), (79, 80, 61), (32, 62, 56), (75, 5, 34, 32, 56, 81), (64, 66, 74, 72), (94, 38, 47, 46, 41, 42, 70, 71, 39, 40, 93), (77, 76, 75, 81, 80, 79, 78), (60, 59, 68, 69), (63, 58, 57, 65, 66, 64, 59, 60, 61, 80, 81, 56, 62), (82, 84, 83, 85, 86, 87, 88), (13, 3, 4, 77, 78), (6, 5, 75, 76), (53, 50, 49, 51, 48, 88, 87, 52), (44, 52, 87, 86), (60, 69, 70, 42, 12, 45, 44, 86, 85, 13, 78, 79, 61), (18, 36, 34, 5, 6, 4, 3, 83, 84, 1, 2, 15), (73, 74, 66, 65, 54, 95, 96, 55), (55, 96, 93, 40), (29, 31, 30, 92, 95, 54, 28), (95, 92, 90, 91, 89, 94, 93, 96), (10, 102, 101, 9), (8, 11, 17, 16, 25, 24, 103, 100, 7), (8, 99, 102, 10, 11), (7, 98, 99, 8), (24, 90, 92, 30, 97, 103)])
_uv = me_sphere_008.uv_layers.new(name='UVMap')
_uv.uv.foreach_set('vector', [0.693, 0.0002297, 0.7273, 0.01011, 0.7173, 0.0001826, 0.9118, 0.627, 0.7978, 0.7878, 0.7378, 0.8428, 0.6727, 0.7163, 0.8869, 0.393, 0.9442, 0.4405, 0.9589, 0.4888, 0.3332, 0.04912, 0.4085, 0.03665, 0.4132, 0.03551, 0.5068, 0.0005915, 0.1678, 0.00125, 0.1596, 0.01028, 0.1793, 0.03665, 0.1963, 0.04388, 0.3503, 0.006178, 0.3402, 0.02463, 0.3076, 0.03665, 0.2743, 0.03665, 0.5884, 0.0004329, 0.6195, 0.02982, 0.4813, 0.008414, 0.4813, 0.000641, 0.8112, 0.05853, 0.8542, 0.2219, 0.8444, 0.2219, 0.8285, 0.2013, 0.7706, 0.073, 0.7706, 0.073, 0.8285, 0.2013, 0.6468, 0.04229, 0.5762, 0.9912, 0.5666, 0.9939, 0.5753, 0.9921, 0.5431, 0.9977, 0.5666, 0.9939, 0.5762, 0.9912, 0.6055, 0.9643, 0.4592, 0.9571, 0.5131, 1.0, 0.522, 0.9996, 0.7025, 0.6358, 0.6676, 0.9073, 0.7978, 0.7878, 0.9118, 0.627, 0.9849, 0.4126, 0.9787, 0.402, 0.8636, 0.4139, 0.83, 0.4405, 0.7619, 0.5256, 0.7978, 0.7878, 0.7978, 0.7878, 0.9118, 0.627, 0.9118, 0.627, 0.9722, 0.4499, 0.9589, 0.4888, 0.9442, 0.4405, 0.9654, 0.4405, 0.8542, 0.2219, 0.9654, 0.4405, 0.9442, 0.4405, 0.8869, 0.393, 0.8444, 0.2219, 0.9722, 0.4499, 1.0, 0.3681, 0.9849, 0.4126, 0.9118, 0.627, 0.9118, 0.627, 0.9589, 0.4888, 0.7715, 0.4405, 0.7619, 0.5256, 0.83, 0.4405, 0.7359, 0.3857, 0.7715, 0.4405, 0.83, 0.4405, 0.8636, 0.4139, 0.8466, 0.287, 0.06592, 0.4405, 0.06819, 0.4454, 0.06977, 0.4405, 0.5361, 0.9955, 0.5118, 0.9989, 0.301, 0.8311, 0.3745, 0.726, 0.6727, 0.7163, 0.7378, 0.8428, 0.5813, 0.9865, 0.5131, 1.0, 0.4592, 0.9571, 0.3282, 0.8528, 0.2179, 0.765, 0.2179, 0.765, 0.301, 0.8311, 0.5118, 0.9989, 0.0, 0.2998, 0.0002651, 0.2991, 3.08e-05, 0.2998, 0.4132, 0.03551, 0.4085, 0.03665, 0.4115, 0.03665, 0.7173, 0.0001826, 0.7273, 0.01011, 0.741, 0.01818, 0.747, 0.0001249, 0.8466, 0.287, 0.8636, 0.4139, 0.9787, 0.402, 0.9771, 0.3927, 0.853, 0.2571, 0.853, 0.2571, 0.9771, 0.3927, 0.9968, 0.3574, 0.8291, 0.01618, 0.8112, 0.0, 0.747, 0.0001249, 0.741, 0.01818, 0.9771, 0.3927, 0.9787, 0.402, 0.9849, 0.4126, 1.0, 0.3681, 0.9968, 0.3574, 0.4085, 0.03665, 0.3332, 0.04912, 0.3918, 0.2219, 0.3922, 0.2219, 0.4115, 0.03665, 0.04764, 0.2532, 0.01238, 0.3262, 0.06592, 0.4405, 0.06977, 0.4405, 0.07689, 0.434, 3.08e-05, 0.2998, 0.0002651, 0.2991, 0.005811, 0.2858, 0.07176, 0.2219, 0.1227, 0.1981, 0.3745, 0.726, 0.301, 0.8311, 0.2179, 0.765, 0.1596, 0.01028, 0.1489, 0.01841, 0.1427, 0.03665, 0.1793, 0.03665, 3.08e-05, 0.2998, 0.2179, 0.765, 0.2179, 0.765, 0.06819, 0.4454, 0.06592, 0.4405, 0.01238, 0.3262, 0.0, 0.2998, 0.154, 0.001277, 0.1367, 0.01786, 0.148, 0.001288, 0.07176, 0.2219, 0.005811, 0.2858, 0.03396, 0.2219, 0.1999, 0.05564, 0.1522, 0.1611, 0.1227, 0.1981, 0.07176, 0.2219, 0.03396, 0.2219, 0.1176, 0.04916, 0.1427, 0.03665, 0.0829, 0.1752, 0.1963, 0.04388, 0.1793, 0.03665, 0.7359, 0.3857, 0.8466, 0.287, 0.853, 0.2571, 0.741, 0.01818, 0.7273, 0.01011, 0.693, 0.0002297, 0.5068, 0.0005915, 0.4132, 0.03551, 0.4115, 0.03665, 0.3922, 0.2219, 0.4283, 0.2726, 0.3503, 0.006178, 0.2743, 0.03665, 0.1999, 0.05564, 0.1176, 0.04916, 0.1367, 0.01786, 0.154, 0.001277, 0.3592, 0.0008781, 0.1497, 0.001285, 0.1489, 0.01841, 0.1596, 0.01028, 0.1678, 0.00125, 0.0002651, 0.2991, 0.0, 0.2998, 0.01238, 0.3262, 0.04764, 0.2532, 0.0829, 0.1752, 0.1427, 0.03665, 0.1489, 0.01841, 0.1497, 0.001285, 0.148, 0.001288, 0.1367, 0.01786, 0.1176, 0.04916, 0.03396, 0.2219, 0.005811, 0.2858, 0.7706, 0.073, 0.6468, 0.04229, 0.6195, 0.02982, 0.5884, 0.0004329, 0.7969, 2.795e-05, 0.8156, 0.01537, 0.8112, 0.05853, 0.4813, 0.000641, 0.4813, 0.008414, 0.3402, 0.02463, 0.3503, 0.006178, 0.3592, 0.0008781, 0.3076, 0.03665, 0.1522, 0.1611, 0.1999, 0.05564, 0.2743, 0.03665, 0.9968, 0.3574, 1.0, 0.3681, 0.9722, 0.4499, 0.9654, 0.4405, 0.8542, 0.2219, 0.8112, 0.05853, 0.8156, 0.01537, 0.8291, 0.01618, 0.8112, 0.0, 0.8291, 0.01618, 0.8156, 0.01537, 0.7969, 2.795e-05, 0.1497, 0.001285, 0.1678, 0.00125, 0.5068, 0.0005915, 0.693, 0.0002297, 0.7173, 0.0001826, 0.747, 0.0001249, 0.8112, 0.0, 0.7969, 2.795e-05, 0.5884, 0.0004329, 0.4813, 0.000641, 0.3592, 0.0008781, 0.154, 0.001277, 0.148, 0.001288, 0.6727, 0.7163, 0.3745, 0.726, 0.1227, 0.1981, 0.1522, 0.1611, 0.3076, 0.03665, 0.3402, 0.02463, 0.4813, 0.008414, 0.6195, 0.02982, 0.6468, 0.04229, 0.8285, 0.2013, 0.8444, 0.2219, 0.8869, 0.393, 0.3332, 0.04912, 0.1963, 0.04388, 0.0829, 0.1752, 0.04764, 0.2532, 0.07689, 0.434, 0.2775, 0.4152, 0.3221, 0.3573, 0.3918, 0.2219, 0.3918, 0.2219, 0.3221, 0.3573, 0.4283, 0.2726, 0.3922, 0.2219, 0.06819, 0.4454, 0.2179, 0.765, 0.3282, 0.8528, 0.3973, 0.5978, 0.2775, 0.4152, 0.07689, 0.434, 0.06977, 0.4405, 0.2775, 0.4152, 0.3973, 0.5978, 0.7025, 0.6358, 0.7619, 0.5256, 0.7715, 0.4405, 0.7359, 0.3857, 0.4283, 0.2726, 0.3221, 0.3573, 0.5361, 0.9955, 0.522, 0.9996, 0.5131, 1.0, 0.5118, 0.9989, 0.5776, 0.9899, 0.5813, 0.9865, 0.7378, 0.8428, 0.7978, 0.7878, 0.7978, 0.7878, 0.6676, 0.9073, 0.6055, 0.9643, 0.5762, 0.9912, 0.5753, 0.9921, 0.5776, 0.9899, 0.5431, 0.9977, 0.522, 0.9996, 0.5361, 0.9955, 0.5813, 0.9865, 0.5753, 0.9921, 0.5666, 0.9939, 0.5431, 0.9977, 0.5776, 0.9899, 0.6676, 0.9073, 0.7025, 0.6358, 0.3973, 0.5978, 0.3282, 0.8528, 0.4592, 0.9571, 0.6055, 0.9643])
me_sphere_008.use_remesh_fix_poles = True
me_sphere_008.use_remesh_preserve_attributes = False
me_sphere_008.use_mirror_vertex_groups = False
me_sphere_008.update()

# ---- objects
ob_crystal01 = bpy.data.objects.new('Crystal01', me_sphere)
ob_crystal01_001 = bpy.data.objects.new('Crystal01.001', me_sphere_001)
ob_crystal01_002 = bpy.data.objects.new('Crystal01.002', me_sphere_002)
ob_crystal01_003 = bpy.data.objects.new('Crystal01.003', me_sphere_003)
ob_crystal01_004 = bpy.data.objects.new('Crystal01.004', me_sphere_004)
ob_crystal01_005 = bpy.data.objects.new('Crystal01.005', me_sphere_005)
ob_crystal01_006 = bpy.data.objects.new('Crystal01.006', me_sphere_006)
ob_crystal01_007 = bpy.data.objects.new('Crystal01.007', me_sphere_007)
ob_crystal01_008 = bpy.data.objects.new('Crystal01.008', me_sphere_008)

# ---- transforms, parenting, visibility, modifiers, constraints
ob_crystal01.location = (0.0, 0.0, 0.0)
ob_crystal01.lineart.crease_threshold = 0.0
ob_crystal01_001.location = (-0.6877, -2.076e-09, 0.01545)
ob_crystal01_001.rotation_euler = (1.393e-08, -0.4369, -6.275e-08)
ob_crystal01_001.scale = (0.5313, 0.4904, 0.6574)
ob_crystal01_001.lineart.crease_threshold = 0.0
ob_crystal01_002.location = (0.1738, 0.4794, 0.07585)
ob_crystal01_002.rotation_euler = (-0.474, -0.6412, -2.335)
ob_crystal01_002.scale = (0.5271, 0.8997, 0.6574)
ob_crystal01_002.lineart.crease_threshold = 0.0
ob_crystal01_003.location = (-0.2164, 0.5057, 0.01199)
ob_crystal01_003.rotation_euler = (1.393e-08, -0.4369, -1.353)
ob_crystal01_003.scale = (0.4717, 0.4353, 0.5836)
ob_crystal01_003.lineart.crease_threshold = 0.0
ob_crystal01_004.location = (0.007763, -0.5057, -0.04289)
ob_crystal01_004.rotation_euler = (-0.4305, -0.3672, -3.587)
ob_crystal01_004.scale = (0.7137, 0.7987, 0.5836)
ob_crystal01_004.lineart.crease_threshold = 0.0
ob_crystal01_005.location = (-0.2943, 0.1162, 0.01199)
ob_crystal01_005.rotation_euler = (-0.3955, -1.168, -0.2049)
ob_crystal01_005.scale = (0.442, 0.6667, 0.5317)
ob_crystal01_005.lineart.crease_threshold = 0.0
ob_crystal01_006.location = (0.2064, -0.2288, 0.01199)
ob_crystal01_006.rotation_euler = (-0.3955, -1.168, 3.102)
ob_crystal01_006.scale = (0.3678, 0.5548, 0.4424)
ob_crystal01_006.lineart.crease_threshold = 0.0
ob_crystal01_007.location = (-0.3587, -0.1092, 0.01199)
ob_crystal01_007.rotation_euler = (-0.3955, -1.168, 1.292)
ob_crystal01_007.scale = (0.3212, 0.4845, 0.3864)
ob_crystal01_007.lineart.crease_threshold = 0.0
ob_crystal01_008.location = (-0.272, 0.6313, 0.01199)
ob_crystal01_008.rotation_euler = (-0.3955, -1.168, 4.955)
ob_crystal01_008.scale = (0.3016, 0.455, 0.3628)
ob_crystal01_008.lineart.crease_threshold = 0.0

# ---- collection membership
col_collection.objects.link(ob_crystal01)
col_collection.objects.link(ob_crystal01_001)
col_collection.objects.link(ob_crystal01_002)
col_collection.objects.link(ob_crystal01_003)
col_collection.objects.link(ob_crystal01_004)
col_collection.objects.link(ob_crystal01_005)
col_collection.objects.link(ob_crystal01_006)
col_collection.objects.link(ob_crystal01_007)
col_collection.objects.link(ob_crystal01_008)

# ---- scene / render settings (as saved in the file)
scene.frame_start = 1; scene.frame_end = 250; scene.frame_set(1)
scene.render.engine = 'BLENDER_EEVEE_NEXT'
scene.cycles.use_denoising = False
scene.cycles.samples = 128
scene.cycles.sampling_pattern = 'TABULATED_SOBOL'
scene.cycles.use_adaptive_sampling = False
scene.cycles.use_light_tree = False
scene.view_settings.view_transform = 'Filmic'
bpy.context.view_layer.update()

# ---- added for rendering (the .blend has no active camera and no usable light): camera, sun
cam_auto = bpy.data.cameras.new('AutoCamera')
cam_auto.lens = 50.0
cam_auto.sensor_width = 36.0
cam_auto.clip_end = 1000.0
ob_auto_camera = bpy.data.objects.new('AutoCamera', cam_auto)
scene.collection.objects.link(ob_auto_camera)
ob_auto_camera.location = (7.74522, -9.28339, 7.7801)
ob_auto_camera.rotation_euler = (1.09748, -7.21219e-08, 0.694738)
scene.camera = ob_auto_camera
light_auto_sun = bpy.data.lights.new('AutoSun', 'SUN')
light_auto_sun.energy = 3.0
light_auto_sun.angle = 0.0523599
ob_auto_sun = bpy.data.objects.new('AutoSun', light_auto_sun)
scene.collection.objects.link(ob_auto_sun)
ob_auto_sun.rotation_euler = (0.872665, 0.174533, 0.523599)
bpy.context.view_layer.update()
